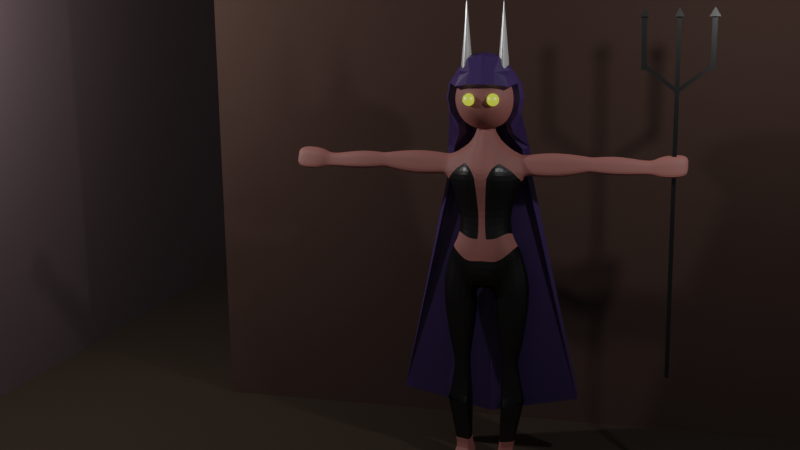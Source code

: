 # Source: npc_enemy_ranged.blend  (saved by Blender 2.80.74; exported with 4.5.12 LTS)
import bpy
from mathutils import Matrix  # noqa: F401  (used for matrix-valued properties, if any)

bpy.ops.wm.read_factory_settings(use_empty=True)
scene = bpy.context.scene
scene.name = 'Scene'

# ---- collections
col_main = bpy.data.collections.new('main'); scene.collection.children.link(col_main)
col_helpers = bpy.data.collections.new('helpers'); scene.collection.children.link(col_helpers)

# ---- materials (node trees are filled in below, after node groups)
mat_skin = bpy.data.materials.new('skin')
mat_skin.use_transparent_shadow = False
mat_latex_pants = bpy.data.materials.new('latex_pants')
mat_latex_pants.use_transparent_shadow = False
mat_material_002 = bpy.data.materials.new('Material.002')
mat_material_002.alpha_threshold = 0.0
mat_material_002.use_transparent_shadow = False
mat_material_002.line_color = (0.0, 0.0, 0.0, 1.0)
mat_evil_eyes = bpy.data.materials.new('evil_eyes')
mat_evil_eyes.use_transparent_shadow = False
mat_horns = bpy.data.materials.new('horns')
mat_horns.use_transparent_shadow = False
mat_material_005 = bpy.data.materials.new('Material.005')
mat_material_005.use_transparent_shadow = False
mat_material_006 = bpy.data.materials.new('Material.006')
mat_material_006.use_transparent_shadow = False
mat_material_007 = bpy.data.materials.new('Material.007')
mat_material_007.use_transparent_shadow = False

# ---- material node trees
mat_skin.use_nodes = True; mat_skin.node_tree.nodes.clear()
_N = mat_skin.node_tree.nodes; _L = mat_skin.node_tree.links
n0 = _N.new('ShaderNodeOutputMaterial'); n0.name = 'Material Output'; n0.location = (328, 271)
n1 = _N.new('ShaderNodeMixShader'); n1.name = 'Mix Shader'; n1.location = (108, 348)
n1.inputs[0].default_value = 0.125
n2 = _N.new('ShaderNodeBsdfAnisotropic'); n2.name = 'Glossy BSDF'; n2.location = (-89, 103)
n2.distribution = 'GGX'
n2.inputs[1].default_value = 0.7308
n3 = _N.new('ShaderNodeBsdfDiffuse'); n3.name = 'Diffuse BSDF'; n3.location = (-122, 271)
n3.inputs[0].default_value = (0.4261, 0.1483, 0.1238, 1.0)
n3.inputs[1].default_value = 0.5
_L.new(n3.outputs[0], n1.inputs[1])
_L.new(n1.outputs[0], n0.inputs[0])
_L.new(n2.outputs[0], n1.inputs[2])
n0.is_active_output = True
mat_latex_pants.use_nodes = True; mat_latex_pants.node_tree.nodes.clear()
_N = mat_latex_pants.node_tree.nodes; _L = mat_latex_pants.node_tree.links
n0 = _N.new('ShaderNodeOutputMaterial'); n0.name = 'Material Output'; n0.location = (550, 300)
n1 = _N.new('ShaderNodeMixShader'); n1.name = 'Mix Shader'; n1.location = (330, 289)
n1.inputs[0].default_value = 0.975
n2 = _N.new('ShaderNodeBsdfDiffuse'); n2.name = 'Diffuse BSDF'; n2.location = (51, 276)
n2.inputs[0].default_value = (0.0, 0.0, 0.0, 1.0)
n3 = _N.new('ShaderNodeBsdfAnisotropic'); n3.name = 'Glossy BSDF'; n3.location = (12, 98)
n3.distribution = 'GGX'
n3.inputs[0].default_value = (0.07466, 0.07466, 0.07466, 1.0)
n3.inputs[1].default_value = 0.4077
_L.new(n1.outputs[0], n0.inputs[0])
_L.new(n2.outputs[0], n1.inputs[1])
_L.new(n3.outputs[0], n1.inputs[2])
n0.is_active_output = True
mat_material_002.use_nodes = True; mat_material_002.node_tree.nodes.clear()
_N = mat_material_002.node_tree.nodes; _L = mat_material_002.node_tree.links
n0 = _N.new('ShaderNodeOutputMaterial'); n0.name = 'Material Output'; n0.location = (300, 300)
n1 = _N.new('ShaderNodeBsdfPrincipled'); n1.name = 'Principled BSDF'; n1.location = (10, 300)
n1.distribution = 'GGX'
n1.subsurface_method = 'BURLEY'
n1.inputs[0].default_value = (0.07061, 0.04054, 0.1574, 1.0)
n1.inputs[2].default_value = 0.4
n1.inputs[3].default_value = 1.45
n1.inputs[27].default_value = (0.0, 0.0, 0.0, 1.0)
n1.inputs[28].default_value = 1.0
_L.new(n1.outputs[0], n0.inputs[0])
n0.is_active_output = True
mat_evil_eyes.use_nodes = True; mat_evil_eyes.node_tree.nodes.clear()
_N = mat_evil_eyes.node_tree.nodes; _L = mat_evil_eyes.node_tree.links
n0 = _N.new('ShaderNodeMixShader'); n0.name = 'Mix Shader'; n0.location = (135, 296)
n0.inputs[0].default_value = 0.35
n1 = _N.new('ShaderNodeBsdfAnisotropic'); n1.name = 'Glossy BSDF'; n1.location = (-71, 155)
n1.distribution = 'GGX'
n1.inputs[1].default_value = 0.3538
n2 = _N.new('ShaderNodeBsdfDiffuse'); n2.name = 'Diffuse BSDF'; n2.location = (-110, 309)
n2.inputs[0].default_value = (0.1303, 0.8, 0.02335, 1.0)
n3 = _N.new('ShaderNodeOutputMaterial'); n3.name = 'Material Output'; n3.location = (575, 330)
n4 = _N.new('ShaderNodeMixShader'); n4.name = 'Mix Shader.001'; n4.location = (355, 299)
n4.inputs[0].default_value = 0.45
n5 = _N.new('ShaderNodeEmission'); n5.name = 'Emission'; n5.location = (186, 105)
n5.inputs[0].default_value = (1.0, 0.9951, 0.1061, 1.0)
_L.new(n1.outputs[0], n0.inputs[2])
_L.new(n2.outputs[0], n0.inputs[1])
_L.new(n0.outputs[0], n4.inputs[1])
_L.new(n4.outputs[0], n3.inputs[0])
_L.new(n5.outputs[0], n4.inputs[2])
n3.is_active_output = True
mat_horns.use_nodes = True; mat_horns.node_tree.nodes.clear()
_N = mat_horns.node_tree.nodes; _L = mat_horns.node_tree.links
n0 = _N.new('ShaderNodeOutputMaterial'); n0.name = 'Material Output'; n0.location = (300, 300)
n1 = _N.new('ShaderNodeMixShader'); n1.name = 'Mix Shader'; n1.location = (97, 188)
n1.inputs[0].default_value = 0.3083
n2 = _N.new('ShaderNodeBsdfDiffuse'); n2.name = 'Diffuse BSDF'; n2.location = (-112, 236)
n3 = _N.new('ShaderNodeBsdfAnisotropic'); n3.name = 'Glossy BSDF'; n3.location = (-109, 102)
n3.distribution = 'GGX'
n3.inputs[1].default_value = 0.1846
_L.new(n1.outputs[0], n0.inputs[0])
_L.new(n2.outputs[0], n1.inputs[1])
_L.new(n3.outputs[0], n1.inputs[2])
n0.is_active_output = True
mat_material_005.use_nodes = True; mat_material_005.node_tree.nodes.clear()
_N = mat_material_005.node_tree.nodes; _L = mat_material_005.node_tree.links
n0 = _N.new('ShaderNodeOutputMaterial'); n0.name = 'Material Output'; n0.location = (300, 300)
n1 = _N.new('ShaderNodeBsdfDiffuse'); n1.name = 'Diffuse BSDF'; n1.location = (10, 300)
n1.inputs[0].default_value = (0.06372, 0.04625, 0.03464, 1.0)
n1.inputs[1].default_value = 0.5
_L.new(n1.outputs[0], n0.inputs[0])
n0.is_active_output = True
mat_material_006.use_nodes = True; mat_material_006.node_tree.nodes.clear()
_N = mat_material_006.node_tree.nodes; _L = mat_material_006.node_tree.links
n0 = _N.new('ShaderNodeOutputMaterial'); n0.name = 'Material Output'; n0.location = (300, 300)
n1 = _N.new('ShaderNodeBsdfDiffuse'); n1.name = 'Diffuse BSDF'; n1.location = (10, 300)
n1.inputs[0].default_value = (0.09848, 0.06036, 0.04917, 1.0)
n1.inputs[1].default_value = 0.5
_L.new(n1.outputs[0], n0.inputs[0])
n0.is_active_output = True
mat_material_007.use_nodes = True; mat_material_007.node_tree.nodes.clear()
_N = mat_material_007.node_tree.nodes; _L = mat_material_007.node_tree.links
n0 = _N.new('ShaderNodeOutputMaterial'); n0.name = 'Material Output'; n0.location = (300, 300)
n1 = _N.new('ShaderNodeBsdfDiffuse'); n1.name = 'Diffuse BSDF'; n1.location = (10, 300)
n1.inputs[0].default_value = (0.1523, 0.1084, 0.1154, 1.0)
n1.inputs[1].default_value = 0.5
_L.new(n1.outputs[0], n0.inputs[0])
n0.is_active_output = True

# ---- world
world_world = bpy.data.worlds.new('World'); scene.world = world_world
world_world.use_nodes = True; world_world.node_tree.nodes.clear()
_N = world_world.node_tree.nodes; _L = world_world.node_tree.links
n0 = _N.new('ShaderNodeOutputWorld'); n0.name = 'World Output'; n0.location = (300, 300)
n1 = _N.new('ShaderNodeBackground'); n1.name = 'Background'; n1.location = (10, 300)
n1.inputs[0].default_value = (0.05088, 0.05088, 0.05088, 1.0)
_L.new(n1.outputs[0], n0.inputs[0])
n0.is_active_output = True
world_world.color = (0.05088, 0.05088, 0.05088)
world_world.use_sun_shadow = False
world_world.sun_shadow_jitter_overblur = 0.0

# ---- cameras
cam_camera = bpy.data.cameras.new('Camera')
cam_camera.clip_end = 100.0
cam_camera.ortho_scale = 7.314

# ---- lights
light_light = bpy.data.lights.new('Light', 'POINT')
light_light.transmission_factor = 0.0
light_light.energy = 100.0
light_light.shadow_soft_size = 0.1
light_light.shadow_maximum_resolution = 0.006
light_light.use_absolute_resolution = True
light_light_001 = bpy.data.lights.new('Light.001', 'POINT')
light_light_001.transmission_factor = 0.0
light_light_001.energy = 300.0
light_light_001.shadow_soft_size = 0.1
light_light_001.shadow_maximum_resolution = 0.006
light_light_001.use_absolute_resolution = True

# ---- meshes
me_cube = bpy.data.meshes.new('Cube')
me_cube.from_pydata([(0.319, 0.1422, 0.08483), (0.3516, 0.177, -0.8299), (0.3147, 0.001542, 0.08008), (0.3516, -0.0645, -0.8371), (0.3611, -0.04367, -0.1067), (0.3134, 0.1647, -0.7906), (0.2347, 0.09516, -0.4517), (0.3654, 0.09774, -0.1043), (0.0, 0.1812, -1.135), (0.0, -0.1006, 0.1868), (0.0, -0.1703, -1.2), (0.0, 0.1416, 0.232), (0.2347, -0.06587, -0.4279), (0.3134, -0.09041, -0.781), (4.011e-17, 0.2319, -0.02012), (1.689e-17, 0.1439, -0.4517), (-1.583e-18, 0.1918, -0.8619), (2.744e-17, -0.2604, -0.07716), (2.217e-17, -0.1368, -0.4279), (5.278e-19, -0.1796, -0.8523), (0.2743, 0.1294, -0.7236), (0.2172, -0.07795, -0.6213), (7.795e-18, 0.2036, -0.7202), (1.151e-17, -0.1579, -0.7034), (0.06886, -0.1344, -1.222), (0.1088, 0.1416, 0.232), (0.07998, 0.242, -1.231), (0.1088, -0.06787, 0.1868), (0.19, -0.1608, -0.8678), (0.1174, -0.1368, -0.4279), (0.1755, -0.2604, -0.07597), (0.19, 0.2651, -0.8773), (0.1174, 0.1439, -0.4517), (0.1755, 0.2319, -0.01893), (0.1241, -0.1579, -0.698), (0.1371, 0.2036, -0.7219), (-7.526e-18, -0.03189, 0.3621), (5.148e-18, 0.1367, 0.4251), (0.07245, 0.1367, 0.4215), (0.07245, -0.03189, 0.3621), (0.1438, -0.02467, -2.786), (0.272, 0.009316, -2.782), (0.2748, 0.1267, -2.78), (0.1466, 0.1381, -2.768), (0.07844, -0.1185, -1.299), (0.4254, -0.0554, -1.106), (0.4258, 0.1708, -1.1), (0.07844, 0.2235, -1.299), (0.0, 0.2312, -1.008), (0.1294, 0.2758, -1.046), (0.0, 0.074, -1.213), (0.0227, 0.2348, -1.174), (0.2951, 0.231, -1.04), (0.03656, 0.2738, -1.027), (0.02819, 0.2651, -0.8696), (0.03117, 0.2036, -0.721), (0.1482, -0.02784, -1.883), (0.3435, -0.0131, -1.815), (0.3459, 0.1363, -1.812), (0.154, 0.1406, -1.883), (0.1498, -0.01071, -2.067), (0.3105, -0.007378, -2.018), (0.3125, 0.1333, -2.015), (0.152, 0.1395, -2.058), (0.4062, -0.03848, -1.435), (0.4073, 0.158, -1.43), (0.09491, 0.2081, -1.52), (0.09253, -0.09351, -1.526), (0.1298, -0.0338, -2.379), (0.3709, 0.002909, -2.325), (0.3732, 0.1589, -2.322), (0.1328, 0.2168, -2.384), (0.3709, 0.002909, -2.325), (0.8873, -0.002955, 0.09516), (0.9179, -0.03274, -0.06734), (0.8901, 0.0897, 0.0993), (0.9207, 0.06041, -0.06528), (1.512, -0.01572, 0.04861), (1.523, -0.03895, -0.05143), (1.514, 0.05779, 0.05108), (1.559, 0.02546, -0.02989), (1.562, -0.04216, 0.1027), (1.585, -0.0886, -0.0973), (1.567, 0.1048, 0.1076), (1.615, 0.04337, -0.0625), (1.746, -0.05178, 0.1295), (1.772, -0.1051, -0.1002), (1.752, 0.117, 0.1352), (1.759, 0.02837, -0.02636), (1.834, -0.03615, 0.106), (1.851, -0.07212, -0.0489), (1.838, 0.07769, 0.1099), (1.799, 0.01699, -0.00059), (0.9679, -0.03576, -0.05155), (0.9799, -0.006987, 0.07737), (0.9716, 0.05916, -0.04987), (0.9841, 0.08741, 0.08055), (1.241, -0.07046, -0.08078), (1.246, 0.06294, -0.07847), (1.243, -0.02941, 0.1002), (1.248, 0.1033, 0.1046), (0.6562, 0.08653, -0.1223), (0.6519, -0.05355, -0.1254), (0.606, -0.008765, 0.119), (0.6102, 0.1306, 0.1253), (0.1108, -0.05492, -2.88), (0.2941, -0.006307, -2.874), (0.2321, 0.1522, -2.872), (0.1148, 0.1856, -2.853), (0.111, -0.04867, -2.973), (0.2943, -5.589e-05, -2.967), (0.2323, 0.1585, -2.964), (0.115, 0.1919, -2.946), (0.2237, -0.3002, -2.908), (0.407, -0.2516, -2.903), (0.2239, -0.2939, -3.001), (0.4072, -0.2453, -2.995), (1.038, -0.01442, 0.08726), (1.043, 0.09556, 0.09097), (1.026, -0.04804, -0.0629), (1.03, 0.06255, -0.06095), (0.3097, -0.01048, -1.908), (0.3119, 0.1349, -1.905), (0.1531, 0.1401, -1.964), (0.149, -0.01999, -1.967), (0.4074, -0.04391, -0.1031), (0.366, 0.139, 0.08533), (0.4116, 0.09525, -0.1008), (0.3618, 0.0005807, 0.08065), (0.1877, -0.01304, -2.785), (0.1905, 0.1342, -2.772), (0.1973, 0.2054, -1.231), (0.2197, 0.1391, -1.859), (0.207, 0.1374, -2.043), (0.2018, 0.1909, -1.489), (0.2151, 0.197, -2.363), (0.2123, -0.02123, -2.36), (0.1735, -0.03828, -2.878), (0.1549, 0.1742, -2.86), (0.1738, -0.03203, -2.971), (0.1552, 0.1804, -2.952), (0.2864, -0.2836, -2.906), (0.2867, -0.2773, -2.999), (0.2075, 0.1383, -1.943), (0.2565, 0.005206, -2.783), (0.3417, -0.00153, -2.332), (0.2719, -0.01219, -2.875), (0.2722, -0.005934, -2.968), (0.3848, -0.2575, -2.903), (0.385, -0.2512, -2.996), (0.2593, 0.1281, -2.779), (0.3838, 0.1771, -1.124), (0.3227, 0.1368, -1.821), (0.2931, 0.134, -2.02), (0.3696, 0.164, -1.441), (0.3442, 0.1659, -2.33), (0.2179, 0.1563, -2.869), (0.2182, 0.1625, -2.962), (0.2927, 0.1355, -1.912), (0.2375, 0.13, -2.777), (0.3247, 0.1861, -1.158), (0.29, 0.1375, -1.833), (0.2658, 0.1351, -2.027), (0.3164, 0.1726, -1.456), (0.3033, 0.1757, -2.34), (0.198, 0.162, -2.866), (0.1982, 0.1682, -2.959), (0.2657, 0.1364, -1.922), (0.2347, -0.0005766, -2.784), (0.3007, -0.007774, -2.341), (0.2407, -0.02046, -2.876), (0.241, -0.0142, -2.969), (0.3536, -0.2657, -2.904), (0.3539, -0.2595, -2.997), (0.214, 0.1321, -2.774), (0.261, 0.1958, -1.194), (0.2548, 0.1383, -1.846), (0.2364, 0.1362, -2.035), (0.2591, 0.1818, -1.473), (0.2592, 0.1864, -2.352), (0.1764, 0.1681, -2.863), (0.1767, 0.1743, -2.955), (0.2366, 0.1374, -1.933), (0.2112, -0.006808, -2.784), (0.2565, -0.0145, -2.351), (0.2071, -0.02937, -2.877), (0.2074, -0.02312, -2.97), (0.32, -0.2746, -2.905), (0.3203, -0.2684, -2.998), (0.2329, -0.3672, -3.011), (0.2572, -0.3733, -2.942), (0.2962, -0.3669, -2.94), (0.2975, -0.3607, -3.009), (0.3073, -0.3635, -2.945), (0.3052, -0.3585, -3.002), (0.3329, -0.3567, -2.945), (0.3355, -0.3504, -3.001), (0.3487, -0.3505, -2.943), (0.3668, -0.3458, -2.942), (0.3431, -0.3466, -2.998), (0.3729, -0.3387, -2.997), (0.379, -0.3409, -2.941), (0.4005, -0.3352, -2.941), (0.376, -0.3362, -2.997), (0.4039, -0.3288, -2.996), (0.4066, -0.3188, -2.941), (0.4189, -0.3155, -2.941), (0.4035, -0.3143, -2.993), (0.4224, -0.3093, -2.993), (0.05442, -0.07661, 0.1868), (0.01136, -0.1368, -0.4279), (0.04042, -0.2604, -0.07657), (0.05442, 0.1416, 0.232), (0.05869, 0.1439, -0.4517), (0.08775, 0.2319, -0.01952), (0.03622, -0.03189, 0.3621), (0.03622, 0.1367, 0.4233), (0.09498, -0.1702, -0.8601), (0.0147, -0.1579, -0.7007), (0.03443, -0.1524, -1.211), (0.3379, -0.02106, -0.0133), (2.006e-17, 0.1867, 0.1059), (0.3422, 0.12, -0.009735), (1.372e-17, -0.1805, 0.05484), (0.1422, -0.1641, 0.05543), (0.1422, 0.1867, 0.1065), (0.9026, -0.01784, 0.01391), (0.9054, 0.07506, 0.01701), (1.517, -0.02733, -0.001411), (1.536, 0.04163, 0.01059), (1.573, -0.06538, 0.002705), (1.591, 0.07409, 0.02257), (1.759, -0.07845, 0.01466), (1.755, 0.0727, 0.05442), (1.843, -0.05414, 0.02857), (1.819, 0.04734, 0.05463), (0.9778, 0.07328, 0.01534), (0.9739, -0.02137, 0.01291), (1.247, 0.08311, 0.01308), (1.242, -0.04994, 0.009695), (0.6332, 0.1086, 0.0015), (0.6289, -0.03116, -0.003166), (1.032, -0.03123, 0.01218), (1.037, 0.07906, 0.01501), (0.3846, -0.02166, -0.01124), (0.3888, 0.1171, -0.007734), (0.07109, 0.1867, 0.1062), (0.07109, -0.1685, 0.05514)], [(53, 54), (54, 55)], [(210, 211, 17, 18), (219, 217, 19, 10), (35, 32, 6, 20), (136, 68, 40, 129), (225, 25, 0, 222), (49, 31, 5, 1), (18, 23, 218, 210), (247, 209, 9, 223), (11, 9, 36, 37), (32, 33, 7, 6), (1, 5, 13, 3), (20, 6, 12, 21), (6, 7, 4, 12), (5, 20, 21, 13), (217, 218, 23, 19), (31, 35, 20, 5), (16, 22, 55, 35, 31, 54), (13, 21, 34, 28), (213, 214, 33, 32), (0, 25, 27, 2), (220, 2, 27, 224), (21, 12, 29, 34), (48, 16, 54, 31, 49, 53), (246, 212, 25, 225), (8, 51, 26, 24, 219, 10, 50), (22, 15, 213, 32, 35, 55), (3, 13, 28, 24), (12, 4, 30, 29), (216, 37, 36, 215), (212, 11, 37, 216), (209, 27, 39, 215), (27, 25, 38, 39), (40, 43, 108, 105), (70, 69, 41, 42), (155, 70, 42, 150), (68, 71, 43, 40), (24, 26, 47, 44), (26, 52, 1, 46, 151, 160, 175, 131, 47), (1, 3, 45, 46), (3, 24, 44, 45), (49, 26, 51, 53), (26, 49, 1, 52), (67, 66, 59, 56), (154, 65, 58, 152), (65, 64, 57, 58), (64, 67, 56, 57), (124, 123, 63, 60), (158, 122, 62, 153), (122, 121, 61, 62), (121, 124, 60, 61), (45, 44, 67, 64), (46, 45, 64, 65), (151, 46, 65, 154), (44, 47, 66, 67), (60, 63, 71, 68), (153, 62, 70, 155), (62, 61, 72, 70), (61, 60, 68, 72), (51, 8, 48, 53), (239, 97, 78, 228), (229, 79, 83, 231), (97, 98, 80, 78), (100, 99, 77, 79), (238, 100, 79, 229), (82, 84, 88, 86), (228, 78, 82, 230), (78, 80, 84, 82), (79, 77, 81, 83), (233, 87, 91, 235), (83, 81, 85, 87), (231, 83, 87, 233), (230, 82, 86, 232), (235, 91, 89, 234), (232, 86, 90, 234), (86, 88, 92, 90), (87, 85, 89, 91), (227, 75, 96, 236), (75, 73, 94, 96), (74, 76, 95, 93), (226, 74, 93, 237), (243, 118, 100, 238), (118, 117, 99, 100), (119, 120, 98, 97), (242, 119, 97, 239), (245, 126, 104, 240), (244, 125, 102, 241), (126, 128, 103, 104), (125, 127, 101, 102), (105, 108, 112, 109), (42, 41, 106, 107), (150, 42, 107, 156), (129, 40, 105, 137), (157, 111, 110, 147), (107, 106, 110, 111), (156, 107, 111, 157), (110, 106, 114, 116), (142, 141, 191, 192), (147, 110, 116, 149), (105, 109, 115, 113), (137, 105, 113, 141), (237, 93, 119, 242), (93, 95, 120, 119), (96, 94, 117, 118), (236, 96, 118, 243), (240, 104, 75, 227), (241, 102, 74, 226), (104, 103, 73, 75), (102, 101, 76, 74), (57, 56, 124, 121), (58, 57, 121, 122), (152, 58, 122, 158), (56, 59, 123, 124), (4, 7, 127, 125), (0, 2, 128, 126), (220, 4, 125, 244), (222, 0, 126, 245), (59, 132, 143, 123), (185, 137, 141, 187), (109, 139, 142, 115), (141, 142, 194, 193), (108, 138, 140, 112), (112, 140, 139, 109), (183, 129, 137, 185), (43, 130, 138, 108), (63, 133, 135, 71), (47, 131, 134, 66), (123, 143, 133, 63), (66, 134, 132, 59), (71, 135, 130, 43), (184, 136, 129, 183), (69, 145, 144, 41), (41, 144, 146, 106), (114, 148, 205, 206), (106, 146, 148, 114), (161, 152, 158, 167), (171, 147, 149, 173), (165, 156, 157, 166), (166, 157, 147, 171), (159, 150, 156, 165), (162, 153, 155, 164), (160, 151, 154, 163), (167, 158, 153, 162), (163, 154, 152, 161), (164, 155, 150, 159), (179, 164, 159, 174), (178, 163, 161, 176), (182, 167, 162, 177), (175, 160, 163, 178), (177, 162, 164, 179), (174, 159, 165, 180), (181, 166, 171, 186), (180, 165, 166, 181), (186, 171, 173, 188), (176, 161, 167, 182), (145, 169, 168, 144), (144, 168, 170, 146), (173, 149, 204, 203), (146, 170, 172, 148), (132, 176, 182, 143), (139, 186, 188, 142), (138, 180, 181, 140), (140, 181, 186, 139), (130, 174, 180, 138), (133, 177, 179, 135), (131, 175, 178, 134), (143, 182, 177, 133), (134, 178, 176, 132), (135, 179, 174, 130), (169, 184, 183, 168), (168, 183, 185, 170), (172, 187, 197, 198), (170, 185, 187, 172), (191, 190, 189, 192), (141, 113, 190, 191), (113, 115, 189, 190), (115, 142, 192, 189), (195, 193, 194, 196), (187, 141, 193, 195), (188, 187, 195, 196), (142, 188, 196, 194), (198, 197, 199, 200), (173, 172, 198, 200), (188, 173, 200, 199), (187, 188, 199, 197), (202, 201, 203, 204), (172, 173, 203, 201), (149, 148, 202, 204), (148, 172, 201, 202), (206, 205, 207, 208), (148, 149, 207, 205), (116, 114, 206, 208), (149, 116, 208, 207), (9, 209, 215, 36), (25, 212, 216, 38), (38, 216, 215, 39), (221, 11, 212, 246), (15, 14, 214, 213), (224, 27, 209, 247), (29, 30, 211, 210), (28, 34, 218, 217), (24, 28, 217, 219), (34, 29, 210, 218), (247, 211, 224), (14, 221, 246, 214), (7, 222, 245, 127), (2, 220, 244, 128), (103, 241, 226, 73), (101, 240, 227, 76), (95, 236, 243, 120), (94, 237, 242, 117), (128, 244, 241, 103), (127, 245, 240, 101), (117, 242, 239, 99), (120, 243, 238, 98), (73, 226, 237, 94), (76, 227, 236, 95), (85, 232, 234, 89), (92, 235, 234, 90), (81, 230, 232, 85), (84, 231, 233, 88), (88, 233, 235, 92), (77, 228, 230, 81), (98, 238, 229, 80), (80, 229, 231, 84), (99, 239, 228, 77), (214, 246, 225, 33), (30, 4, 224), (211, 247, 223, 17), (33, 225, 222, 7), (224, 211, 30), (4, 220, 224)])
me_cube.polygons.foreach_set('material_index', [0, 1, 1, 1, 0, 1, 0, 0, 0, 1, 1, 1, 1, 0, 0, 0, 0, 0, 1, 0, 0, 1, 1, 0, 1, 1, 1, 1, 0, 0, 0, 0, 0, 1, 1, 1, 1, 1, 1, 1, 1, 1, 1, 1, 1, 1, 1, 1, 1, 1, 1, 1, 1, 1, 1, 1, 1, 1, 1, 0, 0, 0, 0, 0, 0, 0, 0, 0, 0, 0, 0, 0, 0, 0, 0, 0, 0, 0, 0, 0, 0, 0, 0, 0, 0, 0, 0, 0, 0, 0, 0, 0, 0, 0, 0, 0, 0, 0, 0, 0, 0, 0, 0, 0, 0, 0, 0, 0, 1, 1, 1, 1, 0, 0, 0, 0, 1, 0, 0, 0, 0, 0, 0, 0, 1, 1, 1, 1, 1, 1, 1, 0, 0, 0, 1, 0, 0, 0, 0, 1, 1, 1, 1, 1, 1, 1, 1, 1, 1, 0, 0, 0, 0, 1, 1, 0, 0, 0, 1, 0, 0, 0, 0, 1, 1, 1, 1, 1, 1, 0, 0, 0, 0, 0, 0, 0, 0, 0, 0, 0, 0, 0, 0, 0, 0, 0, 0, 0, 0, 0, 0, 0, 0, 0, 0, 0, 1, 0, 1, 0, 1, 1, 0, 0, 0, 0, 0, 0, 0, 0, 0, 0, 0, 0, 0, 0, 0, 0, 0, 0, 0, 0, 0, 0, 0, 0, 1, 0, 0, 1, 0])
_uv = me_cube.uv_layers.new(name='UVMap')
_uv.uv.foreach_set('vector', [0.5, 0.3438, 0.5625, 0.3438, 0.5625, 0.375, 0.5, 0.375, 0.4062, 0.3438, 0.4375, 0.3438, 0.4375, 0.375, 0.4062, 0.375, 0.7192, 0.6875, 0.75, 0.6875, 0.75, 0.75, 0.7192, 0.75, 0.375, 0.2911, 0.375, 0.3125, 0.375, 0.3125, 0.375, 0.2911, 0.8438, 0.6875, 0.875, 0.6875, 0.875, 0.75, 0.8438, 0.75, 0.6562, 0.6875, 0.6875, 0.6875, 0.6875, 0.75, 0.6562, 0.7188, 0.5, 0.375, 0.4692, 0.375, 0.4692, 0.3438, 0.5, 0.3438, 0.5938, 0.3438, 0.625, 0.3438, 0.625, 0.375, 0.5938, 0.375, 0.0, 0.0, 0.0, 0.0, 0.0, 0.0, 0.0, 0.0, 0.75, 0.6875, 0.8125, 0.6875, 0.8125, 0.75, 0.75, 0.75, 0.1562, 0.5, 0.1875, 0.5, 0.1875, 0.75, 0.1562, 0.75, 0.2192, 0.5, 0.25, 0.5, 0.25, 0.75, 0.2192, 0.75, 0.25, 0.5, 0.3125, 0.5, 0.3125, 0.75, 0.25, 0.75, 0.1875, 0.5, 0.2192, 0.5, 0.2192, 0.75, 0.1875, 0.75, 0.4375, 0.3438, 0.4692, 0.3438, 0.4692, 0.375, 0.4375, 0.375, 0.6875, 0.6875, 0.7192, 0.6875, 0.7192, 0.75, 0.6875, 0.75, 0.6875, 0.625, 0.7192, 0.625, 0.7192, 0.6562, 0.7192, 0.6875, 0.6875, 0.6875, 0.6875, 0.6562, 0.4375, 0.25, 0.4692, 0.25, 0.4692, 0.3125, 0.4375, 0.3125, 0.75, 0.6562, 0.8125, 0.6562, 0.8125, 0.6875, 0.75, 0.6875, 0.375, 0.0, 0.4375, 0.0, 0.4375, 0.25, 0.375, 0.25, 0.5937, 0.25, 0.625, 0.25, 0.625, 0.3125, 0.5937, 0.3125, 0.4692, 0.25, 0.5, 0.25, 0.5, 0.3125, 0.4692, 0.3125, 0.6562, 0.625, 0.6875, 0.625, 0.6875, 0.6562, 0.6875, 0.6875, 0.6562, 0.6875, 0.6562, 0.6562, 0.8437, 0.6562, 0.875, 0.6562, 0.875, 0.6875, 0.8438, 0.6875, 0.5, 0.75, 0.5312, 0.75, 0.5625, 0.75, 0.5625, 1.0, 0.5312, 1.0, 0.5, 1.0, 0.5, 0.875, 0.7192, 0.625, 0.75, 0.625, 0.75, 0.6562, 0.75, 0.6875, 0.7192, 0.6875, 0.7192, 0.6562, 0.4062, 0.25, 0.4375, 0.25, 0.4375, 0.3125, 0.4062, 0.3125, 0.5, 0.25, 0.5625, 0.25, 0.5625, 0.3125, 0.5, 0.3125, 0.4688, 0.0, 0.5, 0.0, 0.5, 0.25, 0.4688, 0.25, 0.875, 0.6562, 0.875, 0.625, 0.875, 0.625, 0.875, 0.6562, 0.625, 0.3438, 0.625, 0.3125, 0.625, 0.3125, 0.625, 0.3438, 0.4375, 0.25, 0.4375, 0.0, 0.4375, 0.0, 0.4375, 0.25, 0.5625, 1.0, 0.5625, 0.75, 0.5625, 0.75, 0.5625, 1.0, 0.125, 0.5, 0.125, 0.75, 0.125, 0.75, 0.125, 0.5, 0.625, 0.7424, 0.625, 0.75, 0.625, 0.75, 0.625, 0.7424, 0.5625, 1.0, 0.5625, 0.75, 0.5625, 0.75, 0.5625, 1.0, 0.5625, 1.0, 0.5625, 0.75, 0.5625, 0.75, 0.5625, 1.0, 0.625, 0.6875, 0.625, 0.7188, 0.625, 0.75, 0.625, 0.75, 0.625, 0.7424, 0.625, 0.7318, 0.625, 0.7204, 0.625, 0.7089, 0.625, 0.6875, 0.125, 0.5, 0.125, 0.75, 0.125, 0.75, 0.125, 0.5, 0.375, 0.25, 0.375, 0.3125, 0.375, 0.3125, 0.375, 0.25, 0.6562, 0.6875, 0.5625, 0.75, 0.5312, 0.75, 0.6562, 0.6562, 0.625, 0.6875, 0.6562, 0.6875, 0.6562, 0.7188, 0.625, 0.7188, 0.5625, 1.0, 0.5625, 0.75, 0.5625, 0.75, 0.5625, 1.0, 0.625, 0.7424, 0.625, 0.75, 0.625, 0.75, 0.625, 0.7424, 0.125, 0.5, 0.125, 0.75, 0.125, 0.75, 0.125, 0.5, 0.375, 0.25, 0.375, 0.3125, 0.375, 0.3125, 0.375, 0.25, 0.5625, 1.0, 0.5625, 0.75, 0.5625, 0.75, 0.5625, 1.0, 0.625, 0.7424, 0.625, 0.75, 0.625, 0.75, 0.625, 0.7424, 0.125, 0.5, 0.125, 0.75, 0.125, 0.75, 0.125, 0.5, 0.375, 0.25, 0.375, 0.3125, 0.375, 0.3125, 0.375, 0.25, 0.375, 0.25, 0.375, 0.3125, 0.375, 0.3125, 0.375, 0.25, 0.125, 0.5, 0.125, 0.75, 0.125, 0.75, 0.125, 0.5, 0.625, 0.7424, 0.625, 0.75, 0.625, 0.75, 0.625, 0.7424, 0.5625, 1.0, 0.5625, 0.75, 0.5625, 0.75, 0.5625, 1.0, 0.5625, 1.0, 0.5625, 0.75, 0.5625, 0.75, 0.5625, 1.0, 0.625, 0.7424, 0.625, 0.75, 0.625, 0.75, 0.625, 0.7424, 0.125, 0.5, 0.125, 0.75, 0.125, 0.75, 0.125, 0.5, 0.375, 0.25, 0.375, 0.3125, 0.375, 0.3125, 0.375, 0.25, 0.5312, 0.75, 0.5, 0.75, 0.6562, 0.625, 0.6562, 0.6562, 0.5938, 0.25, 0.5625, 0.25, 0.5625, 0.25, 0.5938, 0.25, 0.8437, 0.75, 0.875, 0.75, 0.875, 0.75, 0.8438, 0.75, 0.3125, 0.75, 0.3125, 0.5, 0.3125, 0.5, 0.3125, 0.75, 0.375, 0.0, 0.375, 0.25, 0.375, 0.25, 0.375, 0.0, 0.8438, 0.75, 0.875, 0.75, 0.875, 0.75, 0.8437, 0.75, 0.3125, 0.75, 0.3125, 0.5, 0.3125, 0.5, 0.3125, 0.75, 0.5938, 0.25, 0.5625, 0.25, 0.5625, 0.25, 0.5938, 0.25, 0.3125, 0.75, 0.3125, 0.5, 0.3125, 0.5, 0.3125, 0.75, 0.375, 0.0, 0.375, 0.25, 0.375, 0.25, 0.375, 0.0, 0.8438, 0.75, 0.875, 0.75, 0.875, 0.75, 0.8438, 0.75, 0.375, 0.0, 0.375, 0.25, 0.375, 0.25, 0.375, 0.0, 0.8438, 0.75, 0.875, 0.75, 0.875, 0.75, 0.8438, 0.75, 0.5938, 0.25, 0.5625, 0.25, 0.5625, 0.25, 0.5938, 0.25, 0.3438, 0.5, 0.375, 0.5, 0.375, 0.75, 0.3438, 0.75, 0.5938, 0.25, 0.5625, 0.25, 0.5625, 0.25, 0.5938, 0.25, 0.3125, 0.75, 0.3125, 0.5, 0.3125, 0.5, 0.3125, 0.75, 0.375, 0.0, 0.375, 0.25, 0.375, 0.25, 0.375, 0.0, 0.8438, 0.75, 0.875, 0.75, 0.875, 0.75, 0.8438, 0.75, 0.375, 0.0, 0.375, 0.25, 0.375, 0.25, 0.375, 0.0, 0.3125, 0.75, 0.3125, 0.5, 0.3125, 0.5, 0.3125, 0.75, 0.5938, 0.25, 0.5625, 0.25, 0.5625, 0.25, 0.5937, 0.25, 0.8438, 0.75, 0.875, 0.75, 0.875, 0.75, 0.8438, 0.75, 0.375, 0.0, 0.375, 0.25, 0.375, 0.25, 0.375, 0.0, 0.3125, 0.75, 0.3125, 0.5, 0.3125, 0.5, 0.3125, 0.75, 0.5938, 0.25, 0.5625, 0.25, 0.5625, 0.25, 0.5938, 0.25, 0.8438, 0.75, 0.875, 0.75, 0.875, 0.75, 0.8438, 0.75, 0.5938, 0.25, 0.5625, 0.25, 0.5625, 0.25, 0.5938, 0.25, 0.375, 0.0, 0.375, 0.25, 0.375, 0.25, 0.375, 0.0, 0.3125, 0.75, 0.3125, 0.5, 0.3125, 0.5, 0.3125, 0.75, 0.5625, 1.0, 0.5625, 0.75, 0.5625, 0.75, 0.5625, 1.0, 0.125, 0.5, 0.125, 0.75, 0.125, 0.75, 0.125, 0.5, 0.625, 0.7424, 0.625, 0.75, 0.625, 0.75, 0.625, 0.7424, 0.375, 0.2911, 0.375, 0.3125, 0.375, 0.3125, 0.375, 0.2911, 0.6174, 0.75, 0.625, 0.75, 0.625, 1.0, 0.6174, 1.0, 0.125, 0.5, 0.125, 0.75, 0.125, 0.75, 0.125, 0.5, 0.625, 0.7424, 0.625, 0.75, 0.625, 0.75, 0.625, 0.7424, 0.125, 0.75, 0.125, 0.75, 0.125, 0.75, 0.125, 0.75, 0.375, 0.2911, 0.375, 0.2911, 0.375, 0.2911, 0.375, 0.2911, 0.6174, 1.0, 0.625, 1.0, 0.625, 1.0, 0.6174, 1.0, 0.5625, 1.0, 0.5625, 1.0, 0.5625, 1.0, 0.5625, 1.0, 0.375, 0.2911, 0.375, 0.3125, 0.375, 0.3125, 0.375, 0.2911, 0.5937, 0.25, 0.5625, 0.25, 0.5625, 0.25, 0.5938, 0.25, 0.3125, 0.75, 0.3125, 0.5, 0.3125, 0.5, 0.3125, 0.75, 0.375, 0.0, 0.375, 0.25, 0.375, 0.25, 0.375, 0.0, 0.8438, 0.75, 0.875, 0.75, 0.875, 0.75, 0.8438, 0.75, 0.8438, 0.75, 0.875, 0.75, 0.875, 0.75, 0.8438, 0.75, 0.5938, 0.25, 0.5625, 0.25, 0.5625, 0.25, 0.5938, 0.25, 0.375, 0.0, 0.375, 0.25, 0.375, 0.25, 0.375, 0.0, 0.3125, 0.75, 0.3125, 0.5, 0.3125, 0.5, 0.3125, 0.75, 0.375, 0.25, 0.375, 0.3125, 0.375, 0.3125, 0.375, 0.25, 0.125, 0.5, 0.125, 0.75, 0.125, 0.75, 0.125, 0.5, 0.625, 0.7424, 0.625, 0.75, 0.625, 0.75, 0.625, 0.7424, 0.5625, 1.0, 0.5625, 0.75, 0.5625, 0.75, 0.5625, 1.0, 0.3125, 0.75, 0.3125, 0.5, 0.3125, 0.5, 0.3125, 0.75, 0.375, 0.0, 0.375, 0.25, 0.375, 0.25, 0.375, 0.0, 0.5937, 0.25, 0.5625, 0.25, 0.5625, 0.25, 0.5938, 0.25, 0.8438, 0.75, 0.875, 0.75, 0.875, 0.75, 0.8438, 0.75, 0.625, 0.6875, 0.625, 0.7089, 0.625, 0.7089, 0.625, 0.6875, 0.375, 0.2796, 0.375, 0.2911, 0.375, 0.2911, 0.375, 0.2796, 0.5625, 1.0, 0.5839, 1.0, 0.5839, 1.0, 0.5625, 1.0, 0.375, 0.2911, 0.375, 0.2911, 0.375, 0.2911, 0.375, 0.2911, 0.625, 0.6875, 0.625, 0.7089, 0.625, 0.7089, 0.625, 0.6875, 0.5625, 0.75, 0.5839, 0.75, 0.5839, 1.0, 0.5625, 1.0, 0.375, 0.2796, 0.375, 0.2911, 0.375, 0.2911, 0.375, 0.2796, 0.625, 0.6875, 0.625, 0.7089, 0.625, 0.7089, 0.625, 0.6875, 0.625, 0.6875, 0.625, 0.7089, 0.625, 0.7089, 0.625, 0.6875, 0.625, 0.6875, 0.625, 0.7089, 0.625, 0.7089, 0.625, 0.6875, 0.625, 0.6875, 0.625, 0.7089, 0.625, 0.7089, 0.625, 0.6875, 0.625, 0.6875, 0.625, 0.7089, 0.625, 0.7089, 0.625, 0.6875, 0.625, 0.6875, 0.625, 0.7089, 0.625, 0.7089, 0.625, 0.6875, 0.375, 0.2796, 0.375, 0.2911, 0.375, 0.2911, 0.375, 0.2796, 0.375, 0.25, 0.375, 0.2576, 0.375, 0.2576, 0.375, 0.25, 0.375, 0.25, 0.375, 0.2576, 0.375, 0.2576, 0.375, 0.25, 0.375, 0.25, 0.375, 0.2576, 0.375, 0.2576, 0.375, 0.25, 0.375, 0.25, 0.375, 0.2576, 0.375, 0.2576, 0.375, 0.25, 0.625, 0.7318, 0.625, 0.7424, 0.625, 0.7424, 0.625, 0.7318, 0.6068, 1.0, 0.6174, 1.0, 0.6174, 1.0, 0.6068, 1.0, 0.625, 0.7318, 0.625, 0.7424, 0.625, 0.7424, 0.625, 0.7318, 0.6068, 0.75, 0.6174, 0.75, 0.6174, 1.0, 0.6068, 1.0, 0.625, 0.7318, 0.625, 0.7424, 0.625, 0.7424, 0.625, 0.7318, 0.625, 0.7318, 0.625, 0.7424, 0.625, 0.7424, 0.625, 0.7318, 0.625, 0.7318, 0.625, 0.7424, 0.625, 0.7424, 0.625, 0.7318, 0.625, 0.7318, 0.625, 0.7424, 0.625, 0.7424, 0.625, 0.7318, 0.625, 0.7318, 0.625, 0.7424, 0.625, 0.7424, 0.625, 0.7318, 0.625, 0.7318, 0.625, 0.7424, 0.625, 0.7424, 0.625, 0.7318, 0.625, 0.7204, 0.625, 0.7318, 0.625, 0.7318, 0.625, 0.7204, 0.625, 0.7204, 0.625, 0.7318, 0.625, 0.7318, 0.625, 0.7204, 0.625, 0.7204, 0.625, 0.7318, 0.625, 0.7318, 0.625, 0.7204, 0.625, 0.7204, 0.625, 0.7318, 0.625, 0.7318, 0.625, 0.7204, 0.625, 0.7204, 0.625, 0.7318, 0.625, 0.7318, 0.625, 0.7204, 0.625, 0.7204, 0.625, 0.7318, 0.625, 0.7318, 0.625, 0.7204, 0.5954, 0.75, 0.6068, 0.75, 0.6068, 1.0, 0.5954, 1.0, 0.625, 0.7204, 0.625, 0.7318, 0.625, 0.7318, 0.625, 0.7204, 0.5954, 1.0, 0.6068, 1.0, 0.6068, 1.0, 0.5954, 1.0, 0.625, 0.7204, 0.625, 0.7318, 0.625, 0.7318, 0.625, 0.7204, 0.375, 0.2576, 0.375, 0.2682, 0.375, 0.2682, 0.375, 0.2576, 0.375, 0.2576, 0.375, 0.2682, 0.375, 0.2682, 0.375, 0.2576, 0.6068, 1.0, 0.6174, 1.0, 0.6174, 1.0, 0.6068, 1.0, 0.375, 0.2576, 0.375, 0.2682, 0.375, 0.2682, 0.375, 0.2576, 0.625, 0.7089, 0.625, 0.7204, 0.625, 0.7204, 0.625, 0.7089, 0.5839, 1.0, 0.5954, 1.0, 0.5954, 1.0, 0.5839, 1.0, 0.625, 0.7089, 0.625, 0.7204, 0.625, 0.7204, 0.625, 0.7089, 0.5839, 0.75, 0.5954, 0.75, 0.5954, 1.0, 0.5839, 1.0, 0.625, 0.7089, 0.625, 0.7204, 0.625, 0.7204, 0.625, 0.7089, 0.625, 0.7089, 0.625, 0.7204, 0.625, 0.7204, 0.625, 0.7089, 0.625, 0.7089, 0.625, 0.7204, 0.625, 0.7204, 0.625, 0.7089, 0.625, 0.7089, 0.625, 0.7204, 0.625, 0.7204, 0.625, 0.7089, 0.625, 0.7089, 0.625, 0.7204, 0.625, 0.7204, 0.625, 0.7089, 0.625, 0.7089, 0.625, 0.7204, 0.625, 0.7204, 0.625, 0.7089, 0.375, 0.2682, 0.375, 0.2796, 0.375, 0.2796, 0.375, 0.2682, 0.375, 0.2682, 0.375, 0.2796, 0.375, 0.2796, 0.375, 0.2682, 0.375, 0.2682, 0.375, 0.2796, 0.375, 0.2796, 0.375, 0.2682, 0.375, 0.2682, 0.375, 0.2796, 0.375, 0.2796, 0.375, 0.2682, 0.375, 0.2911, 0.375, 0.3125, 0.375, 0.3125, 0.375, 0.2911, 0.375, 0.2911, 0.375, 0.3125, 0.375, 0.3125, 0.375, 0.2911, 0.5625, 1.0, 0.5625, 1.0, 0.5625, 1.0, 0.5625, 1.0, 0.5625, 1.0, 0.5839, 1.0, 0.5839, 1.0, 0.5625, 1.0, 0.375, 0.2796, 0.375, 0.2911, 0.375, 0.2911, 0.375, 0.2796, 0.375, 0.2796, 0.375, 0.2911, 0.375, 0.2911, 0.375, 0.2796, 0.375, 0.2796, 0.375, 0.2796, 0.375, 0.2796, 0.375, 0.2796, 0.5839, 1.0, 0.5954, 1.0, 0.5954, 1.0, 0.5839, 1.0, 0.375, 0.2682, 0.375, 0.2796, 0.375, 0.2796, 0.375, 0.2682, 0.375, 0.2682, 0.375, 0.2682, 0.375, 0.2682, 0.375, 0.2682, 0.5954, 1.0, 0.6068, 1.0, 0.6068, 1.0, 0.5954, 1.0, 0.375, 0.2796, 0.375, 0.2796, 0.375, 0.2796, 0.375, 0.2796, 0.375, 0.2576, 0.375, 0.2682, 0.375, 0.2682, 0.375, 0.2576, 0.375, 0.2682, 0.375, 0.2682, 0.375, 0.2682, 0.375, 0.2682, 0.375, 0.2576, 0.375, 0.2576, 0.375, 0.2576, 0.375, 0.2576, 0.375, 0.2576, 0.375, 0.2682, 0.375, 0.2682, 0.375, 0.2576, 0.375, 0.25, 0.375, 0.2576, 0.375, 0.2576, 0.375, 0.25, 0.375, 0.2576, 0.375, 0.2576, 0.375, 0.2576, 0.375, 0.2576, 0.125, 0.75, 0.125, 0.75, 0.125, 0.75, 0.125, 0.75, 0.6174, 1.0, 0.625, 1.0, 0.625, 1.0, 0.6174, 1.0, 0.625, 0.375, 0.625, 0.3438, 0.625, 0.3438, 0.625, 0.375, 0.875, 0.6875, 0.875, 0.6562, 0.875, 0.6562, 0.875, 0.6875, 0.4375, 0.0, 0.4688, 0.0, 0.4688, 0.25, 0.4375, 0.25, 0.8438, 0.625, 0.875, 0.625, 0.875, 0.6562, 0.8437, 0.6562, 0.75, 0.625, 0.8125, 0.625, 0.8125, 0.6562, 0.75, 0.6562, 0.5937, 0.3125, 0.625, 0.3125, 0.625, 0.3438, 0.5938, 0.3438, 0.5, 0.3125, 0.5625, 0.3125, 0.5625, 0.3438, 0.5, 0.3438, 0.4375, 0.3125, 0.4692, 0.3125, 0.4692, 0.3438, 0.4375, 0.3438, 0.4062, 0.3125, 0.4375, 0.3125, 0.4375, 0.3438, 0.4062, 0.3438, 0.4692, 0.3125, 0.5, 0.3125, 0.5, 0.3438, 0.4692, 0.3438, 0.5938, 0.3438, 0.5625, 0.3438, 0.5937, 0.3125, 0.8125, 0.625, 0.8438, 0.625, 0.8437, 0.6562, 0.8125, 0.6562, 0.8125, 0.75, 0.8438, 0.75, 0.8438, 0.75, 0.8125, 0.75, 0.625, 0.25, 0.5937, 0.25, 0.5938, 0.25, 0.625, 0.25, 0.625, 0.25, 0.5938, 0.25, 0.5938, 0.25, 0.625, 0.25, 0.8125, 0.75, 0.8438, 0.75, 0.8438, 0.75, 0.8125, 0.75, 0.8125, 0.75, 0.8438, 0.75, 0.8438, 0.75, 0.8125, 0.75, 0.625, 0.25, 0.5937, 0.25, 0.5938, 0.25, 0.625, 0.25, 0.625, 0.25, 0.5938, 0.25, 0.5938, 0.25, 0.625, 0.25, 0.8125, 0.75, 0.8438, 0.75, 0.8438, 0.75, 0.8125, 0.75, 0.625, 0.25, 0.5938, 0.25, 0.5938, 0.25, 0.625, 0.25, 0.8125, 0.75, 0.8438, 0.75, 0.8438, 0.75, 0.8125, 0.75, 0.625, 0.25, 0.5938, 0.25, 0.5937, 0.25, 0.625, 0.25, 0.8125, 0.75, 0.8438, 0.75, 0.8438, 0.75, 0.8125, 0.75, 0.625, 0.25, 0.5938, 0.25, 0.5938, 0.25, 0.625, 0.25, 0.3125, 0.5, 0.3438, 0.5, 0.3438, 0.75, 0.3125, 0.75, 0.625, 0.25, 0.5938, 0.25, 0.5938, 0.25, 0.625, 0.25, 0.8125, 0.75, 0.8438, 0.75, 0.8438, 0.75, 0.8125, 0.75, 0.8125, 0.75, 0.8438, 0.75, 0.8438, 0.75, 0.8125, 0.75, 0.625, 0.25, 0.5938, 0.25, 0.5938, 0.25, 0.625, 0.25, 0.8125, 0.75, 0.8438, 0.75, 0.8437, 0.75, 0.8125, 0.75, 0.8125, 0.75, 0.8437, 0.75, 0.8438, 0.75, 0.8125, 0.75, 0.625, 0.25, 0.5938, 0.25, 0.5938, 0.25, 0.625, 0.25, 0.8125, 0.6562, 0.8437, 0.6562, 0.8438, 0.6875, 0.8125, 0.6875, 0.5625, 0.3125, 0.5625, 0.25, 0.5937, 0.3125, 0.5625, 0.3438, 0.5938, 0.3438, 0.5938, 0.375, 0.5625, 0.375, 0.8125, 0.6875, 0.8438, 0.6875, 0.8438, 0.75, 0.8125, 0.75, 0.5937, 0.3125, 0.5625, 0.3438, 0.5625, 0.3125, 0.5625, 0.25, 0.5937, 0.25, 0.5937, 0.3125])
me_cube.materials.append(mat_skin)
me_cube.materials.append(mat_latex_pants)
me_cube.use_remesh_preserve_volume = False
me_cube.use_remesh_preserve_attributes = False
me_cube.use_mirror_vertex_groups = False
me_cube.update()
me_cube_001 = bpy.data.meshes.new('Cube.001')
me_cube_001.from_pydata([(0.171, -0.1115, 0.339), (0.171, -0.1115, 0.681), (0.171, 0.171, 0.3353), (0.171, 0.171, 0.6773), (3.329e-09, 0.2094, 0.2969), (3.329e-09, 0.2094, 0.7157), (0.2094, 0.2094, 0.5063), (0.2094, -4.678e-11, 0.2969), (0.2094, -4.678e-11, 0.7157), (0.2094, -0.1499, 0.51), (3.329e-09, -0.1499, 0.3006), (3.329e-09, -0.1499, 0.7194), (3.329e-09, -4.678e-11, 0.8024), (3.329e-09, -4.678e-11, 0.2101), (3.329e-09, -0.2366, 0.51), (0.2961, -4.678e-11, 0.5063), (3.329e-09, 0.2961, 0.5063), (0.08971, 0.1996, 0.7058), (0.1996, 0.1996, 0.4166), (0.1996, 0.08971, 0.3067), (0.1996, -0.03019, 0.7096), (0.1996, -0.1401, 0.4203), (0.08971, -0.1401, 0.3104), (0.08971, 0.1996, 0.3067), (0.1996, 0.1996, 0.596), (0.1996, -0.03019, 0.3104), (0.1996, 0.08971, 0.7058), (0.1996, -0.1401, 0.5997), (0.08971, -0.1401, 0.7096), (3.329e-09, -0.05381, 0.7836), (3.329e-09, 0.1133, 0.7799), (0.1133, -1.925e-10, 0.7799), (3.329e-09, -0.05381, 0.2364), (3.329e-09, 0.1133, 0.2327), (0.1133, -4.678e-11, 0.2327), (0.1133, -0.2141, 0.51), (3.257e-09, -0.2141, 0.3967), (3.257e-09, -0.2141, 0.6233), (0.2736, -0.05381, 0.51), (0.2736, 0.1133, 0.5063), (0.2736, -4.062e-10, 0.3929), (0.2736, -5.519e-10, 0.6196), (0.1133, 0.2736, 0.5063), (3.113e-09, 0.2736, 0.3929), (3.113e-09, 0.2736, 0.6196), (0.107, 0.2538, 0.3974), (0.2538, 0.107, 0.6152), (0.2538, 0.107, 0.3974), (0.2538, -0.04751, 0.4011), (0.107, -0.1942, 0.6189), (0.107, -0.1942, 0.4011), (0.1089, 0.107, 0.2525), (0.1089, 0.107, 0.76), (0.1089, -0.04751, 0.7637), (0.1089, -0.04751, 0.2562), (0.2538, -0.04751, 0.6189), (0.107, 0.2538, 0.6152)], [], [(56, 17, 3, 24), (55, 20, 1, 27), (54, 25, 0, 22), (53, 29, 11, 28), (52, 30, 12, 31), (51, 19, 7, 34), (50, 35, 14, 36), (49, 28, 11, 37), (48, 38, 9, 21), (47, 39, 15, 40), (46, 26, 8, 41), (45, 42, 6, 18), (23, 45, 18, 2), (4, 43, 45, 23), (43, 16, 42, 45), (39, 46, 41, 15), (6, 24, 46, 39), (24, 3, 26, 46), (19, 47, 40, 7), (2, 18, 47, 19), (18, 6, 39, 47), (25, 48, 21, 0), (7, 40, 48, 25), (40, 15, 38, 48), (35, 49, 37, 14), (9, 27, 49, 35), (27, 1, 28, 49), (22, 50, 36, 10), (0, 21, 50, 22), (21, 9, 35, 50), (33, 51, 34, 13), (4, 23, 51, 33), (23, 2, 19, 51), (26, 52, 31, 8), (3, 17, 52, 26), (17, 5, 30, 52), (20, 53, 28, 1), (8, 31, 53, 20), (31, 12, 29, 53), (32, 54, 22, 10), (13, 34, 54, 32), (34, 7, 25, 54), (38, 55, 27, 9), (15, 41, 55, 38), (41, 8, 20, 55), (42, 56, 24, 6), (16, 44, 56, 42), (44, 5, 17, 56)])
_uv = me_cube_001.uv_layers.new(name='UVMap')
_uv.uv.foreach_set('vector', [0.5625, 0.4375, 0.625, 0.4375, 0.625, 0.5, 0.5625, 0.5, 0.5625, 0.6875, 0.625, 0.6875, 0.625, 0.75, 0.5625, 0.75, 0.3125, 0.6875, 0.375, 0.6875, 0.375, 0.75, 0.3125, 0.75, 0.6875, 0.6875, 0.75, 0.6875, 0.75, 0.75, 0.6875, 0.75, 0.6875, 0.5625, 0.75, 0.5625, 0.75, 0.625, 0.6875, 0.625, 0.3125, 0.5625, 0.375, 0.5625, 0.375, 0.625, 0.3125, 0.625, 0.4375, 0.8125, 0.5, 0.8125, 0.5, 0.875, 0.4375, 0.875, 0.5625, 0.8125, 0.625, 0.8125, 0.625, 0.875, 0.5625, 0.875, 0.4375, 0.6875, 0.5, 0.6875, 0.5, 0.75, 0.4375, 0.75, 0.4375, 0.5625, 0.5, 0.5625, 0.5, 0.625, 0.4375, 0.625, 0.5625, 0.5625, 0.625, 0.5625, 0.625, 0.625, 0.5625, 0.625, 0.4375, 0.4375, 0.5, 0.4375, 0.5, 0.5, 0.4375, 0.5, 0.375, 0.4375, 0.4375, 0.4375, 0.4375, 0.5, 0.375, 0.5, 0.375, 0.375, 0.4375, 0.375, 0.4375, 0.4375, 0.375, 0.4375, 0.4375, 0.375, 0.5, 0.375, 0.5, 0.4375, 0.4375, 0.4375, 0.5, 0.5625, 0.5625, 0.5625, 0.5625, 0.625, 0.5, 0.625, 0.5, 0.5, 0.5625, 0.5, 0.5625, 0.5625, 0.5, 0.5625, 0.5625, 0.5, 0.625, 0.5, 0.625, 0.5625, 0.5625, 0.5625, 0.375, 0.5625, 0.4375, 0.5625, 0.4375, 0.625, 0.375, 0.625, 0.375, 0.5, 0.4375, 0.5, 0.4375, 0.5625, 0.375, 0.5625, 0.4375, 0.5, 0.5, 0.5, 0.5, 0.5625, 0.4375, 0.5625, 0.375, 0.6875, 0.4375, 0.6875, 0.4375, 0.75, 0.375, 0.75, 0.375, 0.625, 0.4375, 0.625, 0.4375, 0.6875, 0.375, 0.6875, 0.4375, 0.625, 0.5, 0.625, 0.5, 0.6875, 0.4375, 0.6875, 0.5, 0.8125, 0.5625, 0.8125, 0.5625, 0.875, 0.5, 0.875, 0.5, 0.75, 0.5625, 0.75, 0.5625, 0.8125, 0.5, 0.8125, 0.5625, 0.75, 0.625, 0.75, 0.625, 0.8125, 0.5625, 0.8125, 0.375, 0.8125, 0.4375, 0.8125, 0.4375, 0.875, 0.375, 0.875, 0.375, 0.75, 0.4375, 0.75, 0.4375, 0.8125, 0.375, 0.8125, 0.4375, 0.75, 0.5, 0.75, 0.5, 0.8125, 0.4375, 0.8125, 0.25, 0.5625, 0.3125, 0.5625, 0.3125, 0.625, 0.25, 0.625, 0.25, 0.5, 0.3125, 0.5, 0.3125, 0.5625, 0.25, 0.5625, 0.3125, 0.5, 0.375, 0.5, 0.375, 0.5625, 0.3125, 0.5625, 0.625, 0.5625, 0.6875, 0.5625, 0.6875, 0.625, 0.625, 0.625, 0.625, 0.5, 0.6875, 0.5, 0.6875, 0.5625, 0.625, 0.5625, 0.6875, 0.5, 0.75, 0.5, 0.75, 0.5625, 0.6875, 0.5625, 0.625, 0.6875, 0.6875, 0.6875, 0.6875, 0.75, 0.625, 0.75, 0.625, 0.625, 0.6875, 0.625, 0.6875, 0.6875, 0.625, 0.6875, 0.6875, 0.625, 0.75, 0.625, 0.75, 0.6875, 0.6875, 0.6875, 0.25, 0.6875, 0.3125, 0.6875, 0.3125, 0.75, 0.25, 0.75, 0.25, 0.625, 0.3125, 0.625, 0.3125, 0.6875, 0.25, 0.6875, 0.3125, 0.625, 0.375, 0.625, 0.375, 0.6875, 0.3125, 0.6875, 0.5, 0.6875, 0.5625, 0.6875, 0.5625, 0.75, 0.5, 0.75, 0.5, 0.625, 0.5625, 0.625, 0.5625, 0.6875, 0.5, 0.6875, 0.5625, 0.625, 0.625, 0.625, 0.625, 0.6875, 0.5625, 0.6875, 0.5, 0.4375, 0.5625, 0.4375, 0.5625, 0.5, 0.5, 0.5, 0.5, 0.375, 0.5625, 0.375, 0.5625, 0.4375, 0.5, 0.4375, 0.5625, 0.375, 0.625, 0.375, 0.625, 0.4375, 0.5625, 0.4375])
me_cube_001.materials.append(mat_skin)
me_cube_001.use_remesh_preserve_volume = False
me_cube_001.use_remesh_preserve_attributes = False
me_cube_001.use_mirror_vertex_groups = False
me_cube_001.update()
me_cube_003 = bpy.data.meshes.new('Cube.003')
me_cube_003.from_pydata([(0.171, -0.1115, 0.681), (0.3195, 0.1973, -0.04728), (0.171, 0.171, 0.6773), (3.329e-09, 0.3077, -2.065), (-0.007168, 0.2319, 0.7492), (0.2094, 0.2094, 0.5063), (0.2094, 0.05171, 0.2284), (0.2094, -4.678e-11, 0.7157), (3.329e-09, -0.1499, 0.7194), (-0.007168, -0.00559, 0.8476), (0.2961, -4.678e-11, 0.5063), (-0.007168, 0.3303, 0.5117), (0.09457, 0.2208, 0.7381), (0.1996, 0.1996, 0.4166), (0.3179, 0.1434, 0.1189), (0.1996, -0.03019, 0.7096), (0.7091, 0.2681, -1.895), (0.1996, 0.1996, 0.596), (0.1996, -0.03019, 0.3104), (0.1996, 0.08971, 0.7058), (0.1996, -0.1401, 0.5997), (0.08971, -0.1401, 0.7096), (-0.007168, -0.06662, 0.8262), (-0.007168, 0.1229, 0.822), (0.1214, -0.00559, 0.822), (3.257e-09, -0.2141, 0.6233), (0.2736, -0.05381, 0.51), (0.2736, 0.1133, 0.5063), (0.2736, -4.062e-10, 0.3929), (0.2736, -5.519e-10, 0.6196), (0.1214, 0.3047, 0.5117), (3.113e-09, 0.2736, 0.3929), (-0.007168, 0.3047, 0.6403), (0.107, 0.2538, 0.3974), (0.2538, 0.107, 0.6152), (0.2538, 0.107, 0.3974), (0.2538, -0.04751, 0.4011), (0.107, -0.1942, 0.6189), (0.1163, 0.1158, 0.7995), (0.1163, -0.05947, 0.8037), (0.2538, -0.04751, 0.6189), (0.1142, 0.2822, 0.6352)], [], [(41, 12, 2, 17), (40, 15, 0, 20), (39, 22, 8, 21), (38, 23, 9, 24), (37, 21, 8, 25), (35, 27, 10, 28), (34, 19, 7, 29), (33, 30, 5, 13), (16, 33, 13, 1), (3, 31, 33, 16), (31, 11, 30, 33), (27, 34, 29, 10), (5, 17, 34, 27), (17, 2, 19, 34), (14, 35, 28, 6), (1, 13, 35, 14), (13, 5, 27, 35), (6, 28, 36, 18), (28, 10, 26, 36), (20, 0, 21, 37), (19, 38, 24, 7), (2, 12, 38, 19), (12, 4, 23, 38), (15, 39, 21, 0), (7, 24, 39, 15), (24, 9, 22, 39), (10, 29, 40, 26), (29, 7, 15, 40), (30, 41, 17, 5), (11, 32, 41, 30), (32, 4, 12, 41)])
_uv = me_cube_003.uv_layers.new(name='UVMap')
_uv.uv.foreach_set('vector', [0.5625, 0.4375, 0.625, 0.4375, 0.625, 0.5, 0.5625, 0.5, 0.5625, 0.6875, 0.625, 0.6875, 0.625, 0.75, 0.5625, 0.75, 0.6875, 0.6875, 0.75, 0.6875, 0.75, 0.75, 0.6875, 0.75, 0.6875, 0.5625, 0.75, 0.5625, 0.75, 0.625, 0.6875, 0.625, 0.5625, 0.8125, 0.625, 0.8125, 0.625, 0.875, 0.5625, 0.875, 0.4375, 0.5625, 0.5, 0.5625, 0.5, 0.625, 0.4375, 0.625, 0.5625, 0.5625, 0.625, 0.5625, 0.625, 0.625, 0.5625, 0.625, 0.4375, 0.4375, 0.5, 0.4375, 0.5, 0.5, 0.4375, 0.5, 0.375, 0.4375, 0.4375, 0.4375, 0.4375, 0.5, 0.375, 0.5, 0.375, 0.375, 0.4375, 0.375, 0.4375, 0.4375, 0.375, 0.4375, 0.4375, 0.375, 0.5, 0.375, 0.5, 0.4375, 0.4375, 0.4375, 0.5, 0.5625, 0.5625, 0.5625, 0.5625, 0.625, 0.5, 0.625, 0.5, 0.5, 0.5625, 0.5, 0.5625, 0.5625, 0.5, 0.5625, 0.5625, 0.5, 0.625, 0.5, 0.625, 0.5625, 0.5625, 0.5625, 0.375, 0.5625, 0.4375, 0.5625, 0.4375, 0.625, 0.375, 0.625, 0.375, 0.5, 0.4375, 0.5, 0.4375, 0.5625, 0.375, 0.5625, 0.4375, 0.5, 0.5, 0.5, 0.5, 0.5625, 0.4375, 0.5625, 0.375, 0.625, 0.4375, 0.625, 0.4375, 0.6875, 0.375, 0.6875, 0.4375, 0.625, 0.5, 0.625, 0.5, 0.6875, 0.4375, 0.6875, 0.5625, 0.75, 0.625, 0.75, 0.625, 0.8125, 0.5625, 0.8125, 0.625, 0.5625, 0.6875, 0.5625, 0.6875, 0.625, 0.625, 0.625, 0.625, 0.5, 0.6875, 0.5, 0.6875, 0.5625, 0.625, 0.5625, 0.6875, 0.5, 0.75, 0.5, 0.75, 0.5625, 0.6875, 0.5625, 0.625, 0.6875, 0.6875, 0.6875, 0.6875, 0.75, 0.625, 0.75, 0.625, 0.625, 0.6875, 0.625, 0.6875, 0.6875, 0.625, 0.6875, 0.6875, 0.625, 0.75, 0.625, 0.75, 0.6875, 0.6875, 0.6875, 0.5, 0.625, 0.5625, 0.625, 0.5625, 0.6875, 0.5, 0.6875, 0.5625, 0.625, 0.625, 0.625, 0.625, 0.6875, 0.5625, 0.6875, 0.5, 0.4375, 0.5625, 0.4375, 0.5625, 0.5, 0.5, 0.5, 0.5, 0.375, 0.5625, 0.375, 0.5625, 0.4375, 0.5, 0.4375, 0.5625, 0.375, 0.625, 0.375, 0.625, 0.4375, 0.5625, 0.4375])
me_cube_003.materials.append(mat_material_002)
me_cube_003.use_remesh_preserve_volume = False
me_cube_003.use_remesh_preserve_attributes = False
me_cube_003.use_mirror_vertex_groups = False
me_cube_003.update()
me_sphere = bpy.data.meshes.new('Sphere')
me_sphere.from_pydata([(1.148, 0.4233, 1.25), (1.202, 1.092, 0.6476), (1.23, 0.9513, 0.1796), (1.365, 0.9922, 0.9201), (1.69, 0.9305, 0.7779), (1.656, 0.9072, 0.3148), (1.486, 0.7218, 0.02937), (1.851, 0.7508, 0.4758), (1.286, 0.4473, -0.06933), (1.46, 0.7049, 1.18), (1.761, 0.5862, 1.026), (1.919, 0.5612, 0.7454), (1.831, 0.5189, 0.2266), (1.643, 0.3688, 0.03212), (1.835, 0.3057, 0.9564), (1.926, 0.3243, 0.388), (1.877, 0.09052, 0.5294), (1.402, 0.1351, 1.188), (1.687, -0.0204, 0.9197), (1.531, 0.05767, 0.0763), (1.494, -0.2222, 0.5026), (1.344, -0.1313, 0.9713), (1.258, -0.08581, 0.1651), (1.095, -0.2068, 0.4607), (1.48, 0.413, 1.236), (1.049, -0.1741, 0.7991), (0.731, 0.03644, 0.5356), (0.9285, 0.00469, 0.2139), (1.033, 0.04182, 1.08), (1.181, 0.1998, -0.02878), (0.769, 0.1277, 0.9061), (0.6764, 0.3815, 0.853), (1.031, 0.5117, -0.02126), (0.7785, 0.3744, 0.1673), (0.8793, 0.4317, 1.117), (0.673, 0.6154, 0.7863), (0.6423, 0.472, 0.4178), (0.8356, 0.8959, 0.7075), (0.8482, 0.814, 0.263), (1.038, 0.8181, 1.076)], [], [(3, 4, 1), (9, 4, 3), (5, 4, 7), (5, 12, 6), (10, 11, 4), (5, 7, 12), (7, 11, 15), (10, 14, 11), (24, 14, 10), (11, 14, 16), (15, 16, 19), (15, 19, 13), (16, 18, 20), (19, 20, 22), (17, 21, 18), (20, 21, 25), (19, 22, 29), (25, 23, 20), (22, 23, 27), (25, 26, 23), (0, 34, 28), (27, 26, 33), (31, 36, 26), (31, 35, 36), (31, 34, 35), (33, 36, 38), (0, 39, 34), (39, 37, 35), (38, 2, 32), (39, 1, 37), (37, 1, 38), (2, 6, 32), (39, 9, 3), (6, 2, 5), (1, 4, 5), (9, 0, 24), (2, 1, 5), (4, 9, 10), (6, 12, 13), (7, 4, 11), (7, 15, 12), (9, 24, 10), (6, 13, 8), (12, 15, 13), (11, 16, 15), (19, 29, 8, 13), (16, 14, 18), (33, 32, 29, 27), (19, 16, 20), (18, 21, 20), (17, 24, 0), (22, 20, 23), (21, 17, 28), (21, 28, 25), (29, 22, 27), (28, 17, 0), (23, 26, 27), (28, 30, 25), (26, 25, 30), (29, 32, 8), (30, 28, 34), (38, 36, 35, 37), (30, 31, 26), (33, 26, 36), (30, 34, 31), (33, 38, 32), (35, 34, 39), (38, 1, 2), (39, 0, 9), (39, 3, 1), (32, 6, 8), (17, 18, 14, 24)])
me_sphere.polygons.foreach_set('use_smooth', [True] * 72)
_uv = me_sphere.uv_layers.new(name='UVMap')
_uv.uv.foreach_set('vector', [0.7273, 0.6588, 0.6415, 0.5776, 0.7721, 0.5199, 0.6593, 0.8213, 0.6415, 0.5776, 0.7273, 0.6588, 0.6461, 0.3628, 0.6415, 0.5776, 0.5829, 0.4459, 0.6461, 0.3628, 0.5293, 0.3146, 0.6541, 0.188, 0.5542, 0.7224, 0.5358, 0.5714, 0.6415, 0.5776, 0.6461, 0.3628, 0.5829, 0.4459, 0.5293, 0.3146, 0.5829, 0.4459, 0.5358, 0.5714, 0.4751, 0.4045, 0.5542, 0.7224, 0.4629, 0.6794, 0.5358, 0.5714, 0.5187, 0.9047, 0.4629, 0.6794, 0.5542, 0.7224, 0.5358, 0.5714, 0.4629, 0.6794, 0.4177, 0.4711, 0.4751, 0.4045, 0.4177, 0.4711, 0.3389, 0.2304, 0.4751, 0.4045, 0.3389, 0.2304, 0.4771, 0.1871, 0.4177, 0.4711, 0.3702, 0.6588, 0.3002, 0.4573, 0.3389, 0.2304, 0.3002, 0.4573, 0.2416, 0.279, 0.3094, 0.8442, 0.2622, 0.6876, 0.3702, 0.6588, 0.3002, 0.4573, 0.2622, 0.6876, 0.1884, 0.5934, 0.3389, 0.2304, 0.2416, 0.279, 0.2046, 0.1258, 0.1884, 0.5934, 0.2029, 0.4391, 0.3002, 0.4573, 0.2416, 0.279, 0.2029, 0.4391, 0.1363, 0.307, 0.1884, 0.5934, 0.09791, 0.4715, 0.2029, 0.4391, 0.06586, 0.9084, 0.02728, 0.7873, 0.1557, 0.7611, 0.1363, 0.307, 0.09791, 0.4715, 0.02305, 0.2803, 0.01323, 0.6261, 0.01217, 0.4277, 0.09791, 0.4715, 0.9966, 0.6375, 0.9452, 0.5893, 0.9788, 0.4172, 0.9966, 0.6375, 0.9793, 0.7849, 0.9452, 0.5893, 0.9835, 0.2789, 0.9788, 0.4172, 0.8831, 0.338, 0.8921, 0.9086, 0.8419, 0.7475, 0.9793, 0.7849, 0.8419, 0.7475, 0.8705, 0.5492, 0.9452, 0.5893, 0.8831, 0.338, 0.7724, 0.2928, 0.9283, 0.1521, 0.8419, 0.7475, 0.7721, 0.5199, 0.8705, 0.5492, 0.8705, 0.5492, 0.7721, 0.5199, 0.8831, 0.338, 0.7724, 0.2928, 0.6541, 0.188, 0.9283, 0.1521, 0.8419, 0.7475, 0.6593, 0.8213, 0.7273, 0.6588, 0.6541, 0.188, 0.7724, 0.2928, 0.6461, 0.3628, 0.7721, 0.5199, 0.6415, 0.5776, 0.6461, 0.3628, 0.6593, 0.8213, 0.8921, 0.9086, 0.5187, 0.9047, 0.7724, 0.2928, 0.7721, 0.5199, 0.6461, 0.3628, 0.6415, 0.5776, 0.6593, 0.8213, 0.5542, 0.7224, 0.6541, 0.188, 0.5293, 0.3146, 0.4771, 0.1871, 0.5829, 0.4459, 0.6415, 0.5776, 0.5358, 0.5714, 0.5829, 0.4459, 0.4751, 0.4045, 0.5293, 0.3146, 0.6593, 0.8213, 0.5187, 0.9047, 0.5542, 0.7224, 0.6541, 0.188, 0.4771, 0.1871, 0.46, 0.02524, 0.5293, 0.3146, 0.4751, 0.4045, 0.4771, 0.1871, 0.5358, 0.5714, 0.4177, 0.4711, 0.4751, 0.4045, 0.3389, 0.2304, 0.2046, 0.1258, 0.46, 0.02524, 0.4771, 0.1871, 0.4177, 0.4711, 0.4629, 0.6794, 0.3702, 0.6588, 0.02305, 0.2803, 0.03272, 0.157, 0.2046, 0.1258, 0.1363, 0.307, 0.3389, 0.2304, 0.4177, 0.4711, 0.3002, 0.4573, 0.3702, 0.6588, 0.2622, 0.6876, 0.3002, 0.4573, 0.3094, 0.8442, 0.5187, 0.9047, 0.06586, 0.9084, 0.2416, 0.279, 0.3002, 0.4573, 0.2029, 0.4391, 0.2622, 0.6876, 0.3094, 0.8442, 0.1557, 0.7611, 0.2622, 0.6876, 0.1557, 0.7611, 0.1884, 0.5934, 0.2046, 0.1258, 0.2416, 0.279, 0.1363, 0.307, 0.1557, 0.7611, 0.3094, 0.8442, 0.06586, 0.9084, 0.2029, 0.4391, 0.09791, 0.4715, 0.1363, 0.307, 0.1557, 0.7611, 0.08267, 0.6543, 0.1884, 0.5934, 0.09791, 0.4715, 0.1884, 0.5934, 0.08267, 0.6543, 0.2046, 0.1258, 0.03272, 0.157, 0.09417, 0.03524, 0.08267, 0.6543, 0.1557, 0.7611, 0.02728, 0.7873, 0.8831, 0.338, 0.9788, 0.4172, 0.9452, 0.5893, 0.8705, 0.5492, 0.08267, 0.6543, 0.01323, 0.6261, 0.09791, 0.4715, 0.02305, 0.2803, 0.09791, 0.4715, 0.01217, 0.4277, 0.08267, 0.6543, 0.02728, 0.7873, 0.01323, 0.6261, 0.9835, 0.2789, 0.8831, 0.338, 0.9283, 0.1521, 0.9452, 0.5893, 0.9793, 0.7849, 0.8419, 0.7475, 0.8831, 0.338, 0.7721, 0.5199, 0.7724, 0.2928, 0.8419, 0.7475, 0.8921, 0.9086, 0.6593, 0.8213, 0.8419, 0.7475, 0.7273, 0.6588, 0.7721, 0.5199, 0.9283, 0.1521, 0.6541, 0.188, 0.6999, 0.04284, 0.3094, 0.8442, 0.3702, 0.6588, 0.4629, 0.6794, 0.5187, 0.9047])
me_sphere.materials.append(mat_evil_eyes)
me_sphere.use_remesh_preserve_volume = False
me_sphere.use_remesh_preserve_attributes = False
me_sphere.use_mirror_vertex_groups = False
me_sphere.update()
me_sphere_001 = bpy.data.meshes.new('Sphere.001')
me_sphere_001.from_pydata([(34.64, 22.16, -53.94), (36.9, 21.93, -53.94), (39.08, 21.27, -53.94), (41.08, 20.2, -53.94), (42.84, 18.76, -53.94), (44.29, 17.0, -53.94), (45.36, 14.99, -53.94), (46.02, 12.81, -53.94), (46.24, 10.55, -53.94), (46.02, 8.284, -53.94), (45.36, 6.107, -53.94), (44.29, 4.1, -53.94), (42.84, 2.341, -53.94), (41.08, 0.897, -53.94), (39.08, -0.1757, -53.94), (36.9, -0.8363, -53.94), (34.64, -1.059, -53.94), (32.37, -0.8363, -53.94), (30.19, -0.1757, -53.94), (28.19, 0.897, -53.94), (26.43, 2.341, -53.94), (24.98, 4.1, -53.94), (23.91, 6.107, -53.94), (34.64, 10.55, -30.72), (23.25, 8.284, -53.94), (23.03, 10.55, -53.94), (23.25, 12.81, -53.94), (23.91, 14.99, -53.94), (24.98, 17.0, -53.94), (26.43, 18.76, -53.94), (28.19, 20.2, -53.94), (30.19, 21.27, -53.94), (32.37, 21.93, -53.94)], [], [(0, 23, 1), (1, 23, 2), (2, 23, 3), (3, 23, 4), (4, 23, 5), (5, 23, 6), (6, 23, 7), (7, 23, 8), (8, 23, 9), (9, 23, 10), (10, 23, 11), (11, 23, 12), (12, 23, 13), (13, 23, 14), (14, 23, 15), (15, 23, 16), (16, 23, 17), (17, 23, 18), (18, 23, 19), (19, 23, 20), (20, 23, 21), (21, 23, 22), (22, 23, 24), (24, 23, 25), (25, 23, 26), (26, 23, 27), (27, 23, 28), (28, 23, 29), (29, 23, 30), (30, 23, 31), (31, 23, 32), (32, 23, 0), (0, 1, 2, 3, 4, 5, 6, 7, 8, 9, 10, 11, 12, 13, 14, 15, 16, 17, 18, 19, 20, 21, 22, 24, 25, 26, 27, 28, 29, 30, 31, 32)])
_uv = me_sphere_001.uv_layers.new(name='UVMap')
_uv.uv.foreach_set('vector', [0.25, 0.49, 0.25, 0.25, 0.2968, 0.4854, 0.2968, 0.4854, 0.25, 0.25, 0.3418, 0.4717, 0.3418, 0.4717, 0.25, 0.25, 0.3833, 0.4496, 0.3833, 0.4496, 0.25, 0.25, 0.4197, 0.4197, 0.4197, 0.4197, 0.25, 0.25, 0.4496, 0.3833, 0.4496, 0.3833, 0.25, 0.25, 0.4717, 0.3418, 0.4717, 0.3418, 0.25, 0.25, 0.4854, 0.2968, 0.4854, 0.2968, 0.25, 0.25, 0.49, 0.25, 0.49, 0.25, 0.25, 0.25, 0.4854, 0.2032, 0.4854, 0.2032, 0.25, 0.25, 0.4717, 0.1582, 0.4717, 0.1582, 0.25, 0.25, 0.4496, 0.1167, 0.4496, 0.1167, 0.25, 0.25, 0.4197, 0.08029, 0.4197, 0.08029, 0.25, 0.25, 0.3833, 0.05045, 0.3833, 0.05045, 0.25, 0.25, 0.3418, 0.02827, 0.3418, 0.02827, 0.25, 0.25, 0.2968, 0.01461, 0.2968, 0.01461, 0.25, 0.25, 0.25, 0.01, 0.25, 0.01, 0.25, 0.25, 0.2032, 0.01461, 0.2032, 0.01461, 0.25, 0.25, 0.1582, 0.02827, 0.1582, 0.02827, 0.25, 0.25, 0.1167, 0.05045, 0.1167, 0.05045, 0.25, 0.25, 0.08029, 0.08029, 0.08029, 0.08029, 0.25, 0.25, 0.05045, 0.1167, 0.05045, 0.1167, 0.25, 0.25, 0.02827, 0.1582, 0.02827, 0.1582, 0.25, 0.25, 0.01461, 0.2032, 0.01461, 0.2032, 0.25, 0.25, 0.01, 0.25, 0.01, 0.25, 0.25, 0.25, 0.01461, 0.2968, 0.01461, 0.2968, 0.25, 0.25, 0.02827, 0.3418, 0.02827, 0.3418, 0.25, 0.25, 0.05045, 0.3833, 0.05045, 0.3833, 0.25, 0.25, 0.08029, 0.4197, 0.08029, 0.4197, 0.25, 0.25, 0.1167, 0.4496, 0.1167, 0.4496, 0.25, 0.25, 0.1582, 0.4717, 0.1582, 0.4717, 0.25, 0.25, 0.2032, 0.4854, 0.2032, 0.4854, 0.25, 0.25, 0.25, 0.49, 0.75, 0.49, 0.7968, 0.4854, 0.8418, 0.4717, 0.8833, 0.4496, 0.9197, 0.4197, 0.9496, 0.3833, 0.9717, 0.3418, 0.9854, 0.2968, 0.99, 0.25, 0.9854, 0.2032, 0.9717, 0.1582, 0.9496, 0.1167, 0.9197, 0.08029, 0.8833, 0.05045, 0.8418, 0.02827, 0.7968, 0.01461, 0.75, 0.01, 0.7032, 0.01461, 0.6582, 0.02827, 0.6167, 0.05045, 0.5803, 0.08029, 0.5504, 0.1167, 0.5283, 0.1582, 0.5146, 0.2032, 0.51, 0.25, 0.5146, 0.2968, 0.5283, 0.3418, 0.5504, 0.3833, 0.5803, 0.4197, 0.6167, 0.4496, 0.6582, 0.4717, 0.7032, 0.4854])
me_sphere_001.materials.append(mat_horns)
me_sphere_001.use_remesh_preserve_volume = False
me_sphere_001.use_remesh_preserve_attributes = False
me_sphere_001.use_mirror_vertex_groups = False
me_sphere_001.update()
me_cube_005 = bpy.data.meshes.new('Cube.005')
me_cube_005.from_pydata([(1.0, -1.0, -0.976), (-1.0, -1.0, 1.0), (1.0, 1.0, -0.976), (-1.0, 1.0, 1.0), (-1.0, 1.0, -0.976), (1.0, -1.0, 1.0), (-1.0, -1.0, -0.976), (1.0, 1.0, 1.0), (-1.0, -1.0, -0.6139), (-1.0, 1.0, -0.6139), (1.0, 1.0, -0.6139), (1.0, -1.0, -0.6139), (-1.0, -1.0, -0.588), (-1.0, 1.0, -0.588), (1.0, 1.0, -0.588), (1.0, -1.0, -0.588), (16.67, -1.0, -0.7048), (16.67, 1.0, -0.7048), (16.67, -1.0, -0.7307), (16.67, 1.0, -0.7307), (14.31, -1.0, -0.7307), (14.31, 1.0, -0.7048), (14.31, 1.0, -0.7307), (14.31, -1.0, -0.7048), (16.74, -1.0, -0.976), (16.74, 1.0, -0.976), (14.38, -1.0, -0.976), (14.38, 1.0, -0.976), (-16.39, -1.0, -0.7299), (-16.39, 1.0, -0.7299), (-16.39, -1.0, -0.7041), (-16.39, 1.0, -0.7041), (-14.03, -1.0, -0.7041), (-14.03, -1.0, -0.7299), (-14.03, 1.0, -0.7041), (-14.03, 1.0, -0.7299), (-16.74, -1.0, -0.976), (-16.74, 1.0, -0.976), (-14.38, -1.0, -0.976), (-14.38, 1.0, -0.976), (2.259, -2.259, -0.9815), (2.259, 2.259, -0.9815), (-2.259, 2.259, -0.9815), (-2.259, -2.259, -0.9815), (9.537e-06, 0.0, -1.031), (12.97, -2.195, -0.9815), (18.15, 2.195, -0.9815), (18.15, -2.195, -0.9815), (12.97, 2.195, -0.9815), (15.56, 0.0, -1.031), (-13.55, -1.7, -0.9823), (-17.56, 1.7, -0.9823), (-17.56, -1.7, -0.9823), (-13.55, 1.7, -0.9823), (-15.56, 0.0, -1.03)], [], [(12, 1, 3, 13), (13, 3, 7, 14), (14, 7, 5, 15), (15, 5, 1, 12), (8, 9, 4, 6), (7, 3, 1, 5), (11, 8, 6, 0), (9, 10, 2, 4), (2, 0, 40, 41), (10, 11, 0, 2), (11, 15, 12, 8), (22, 21, 17, 19), (9, 13, 14, 10), (33, 32, 30, 28), (23, 20, 18, 16), (22, 19, 25, 27), (19, 17, 16, 18), (21, 23, 16, 17), (14, 15, 23, 21), (11, 10, 22, 20), (15, 11, 20, 23), (10, 14, 21, 22), (25, 24, 47, 46), (18, 20, 26, 24), (19, 18, 24, 25), (20, 22, 27, 26), (28, 30, 31, 29), (32, 34, 31, 30), (28, 29, 37, 36), (34, 35, 29, 31), (13, 9, 35, 34), (9, 8, 33, 35), (12, 13, 34, 32), (8, 12, 32, 33), (39, 38, 50, 53), (35, 33, 38, 39), (29, 35, 39, 37), (33, 28, 36, 38), (40, 43, 44), (4, 2, 41, 42), (0, 6, 43, 40), (6, 4, 42, 43), (26, 27, 48, 45), (42, 41, 44), (43, 42, 44), (41, 40, 44), (45, 48, 49), (24, 26, 45, 47), (27, 25, 46, 48), (38, 36, 52, 50), (47, 45, 49), (46, 47, 49), (48, 46, 49), (52, 51, 54), (37, 39, 53, 51), (36, 37, 51, 52), (51, 53, 54), (53, 50, 54), (50, 52, 54)])
_uv = me_cube_005.uv_layers.new(name='UVMap')
_uv.uv.foreach_set('vector', [0.4275, 0.0, 0.625, 0.0, 0.625, 0.25, 0.4275, 0.25, 0.4275, 0.25, 0.625, 0.25, 0.625, 0.5, 0.4275, 0.5, 0.4275, 0.5, 0.625, 0.5, 0.625, 0.75, 0.4275, 0.75, 0.4275, 0.75, 0.625, 0.75, 0.625, 1.0, 0.4275, 1.0, 0.4233, 0.0, 0.4233, 0.25, 0.4233, 0.25, 0.4233, 0.0, 0.625, 0.5, 0.875, 0.5, 0.875, 0.75, 0.625, 0.75, 0.4233, 0.75, 0.4233, 1.0, 0.4233, 1.0, 0.4233, 0.75, 0.4233, 0.25, 0.4233, 0.5, 0.4233, 0.5, 0.4233, 0.25, 0.4233, 0.5, 0.4233, 0.75, 0.4233, 0.75, 0.4233, 0.5, 0.4233, 0.5, 0.4233, 0.75, 0.4233, 0.75, 0.4233, 0.5, 0.4233, 0.75, 0.4275, 0.75, 0.4275, 1.0, 0.4233, 1.0, 0.4233, 0.5, 0.4275, 0.5, 0.4275, 0.5, 0.4233, 0.5, 0.4233, 0.25, 0.4275, 0.25, 0.4275, 0.5, 0.4233, 0.5, 0.4233, 1.0, 0.4275, 1.0, 0.4275, 1.0, 0.4233, 1.0, 0.4275, 0.75, 0.4233, 0.75, 0.4233, 0.75, 0.4275, 0.75, 0.4233, 0.5, 0.4233, 0.5, 0.4233, 0.5, 0.4233, 0.5, 0.4233, 0.5, 0.4275, 0.5, 0.4275, 0.75, 0.4233, 0.75, 0.4275, 0.5, 0.4275, 0.75, 0.4275, 0.75, 0.4275, 0.5, 0.4275, 0.5, 0.4275, 0.75, 0.4275, 0.75, 0.4275, 0.5, 0.4233, 0.75, 0.4233, 0.5, 0.4233, 0.5, 0.4233, 0.75, 0.4275, 0.75, 0.4233, 0.75, 0.4233, 0.75, 0.4275, 0.75, 0.4233, 0.5, 0.4275, 0.5, 0.4275, 0.5, 0.4233, 0.5, 0.4233, 0.5, 0.4233, 0.75, 0.4233, 0.75, 0.4233, 0.5, 0.4233, 0.75, 0.4233, 0.75, 0.4233, 0.75, 0.4233, 0.75, 0.4233, 0.5, 0.4233, 0.75, 0.4233, 0.75, 0.4233, 0.5, 0.4233, 0.75, 0.4233, 0.5, 0.4233, 0.5, 0.4233, 0.75, 0.4233, 0.0, 0.4275, 0.0, 0.4275, 0.25, 0.4233, 0.25, 0.4275, 0.0, 0.4275, 0.25, 0.4275, 0.25, 0.4275, 0.0, 0.4233, 0.0, 0.4233, 0.25, 0.4233, 0.25, 0.4233, 0.0, 0.4275, 0.25, 0.4233, 0.25, 0.4233, 0.25, 0.4275, 0.25, 0.4275, 0.25, 0.4233, 0.25, 0.4233, 0.25, 0.4275, 0.25, 0.4233, 0.25, 0.4233, 0.0, 0.4233, 0.0, 0.4233, 0.25, 0.4275, 0.0, 0.4275, 0.25, 0.4275, 0.25, 0.4275, 0.0, 0.4233, 1.0, 0.4275, 1.0, 0.4275, 1.0, 0.4233, 1.0, 0.4233, 0.25, 0.4233, 0.0, 0.4233, 0.0, 0.4233, 0.25, 0.4233, 0.25, 0.4233, 0.0, 0.4233, 0.0, 0.4233, 0.25, 0.4233, 0.25, 0.4233, 0.25, 0.4233, 0.25, 0.4233, 0.25, 0.4233, 1.0, 0.4233, 1.0, 0.4233, 1.0, 0.4233, 1.0, 0.4233, 0.75, 0.4233, 1.0, 0.4233, 0.75, 0.4233, 0.25, 0.4233, 0.5, 0.4233, 0.5, 0.4233, 0.25, 0.4233, 0.75, 0.4233, 1.0, 0.4233, 1.0, 0.4233, 0.75, 0.4233, 0.0, 0.4233, 0.25, 0.4233, 0.25, 0.4233, 0.0, 0.4233, 0.75, 0.4233, 0.5, 0.4233, 0.5, 0.4233, 0.75, 0.4233, 0.25, 0.4233, 0.5, 0.4233, 0.25, 0.4233, 0.0, 0.4233, 0.25, 0.4233, 0.0, 0.4233, 0.5, 0.4233, 0.75, 0.4233, 0.5, 0.4233, 0.75, 0.4233, 0.5, 0.4233, 0.75, 0.4233, 0.75, 0.4233, 0.75, 0.4233, 0.75, 0.4233, 0.75, 0.4233, 0.5, 0.4233, 0.5, 0.4233, 0.5, 0.4233, 0.5, 0.4233, 1.0, 0.4233, 1.0, 0.4233, 1.0, 0.4233, 1.0, 0.4233, 0.75, 0.4233, 0.75, 0.4233, 0.75, 0.4233, 0.5, 0.4233, 0.75, 0.4233, 0.5, 0.4233, 0.5, 0.4233, 0.5, 0.4233, 0.5, 0.4233, 0.0, 0.4233, 0.25, 0.4233, 0.0, 0.4233, 0.25, 0.4233, 0.25, 0.4233, 0.25, 0.4233, 0.25, 0.4233, 0.0, 0.4233, 0.25, 0.4233, 0.25, 0.4233, 0.0, 0.4233, 0.25, 0.4233, 0.25, 0.4233, 0.25, 0.4233, 0.25, 0.4233, 0.0, 0.4233, 0.25, 0.4233, 1.0, 0.4233, 1.0, 0.4233, 1.0])
me_cube_005.materials.append(mat_latex_pants)
me_cube_005.use_remesh_preserve_volume = False
me_cube_005.use_remesh_preserve_attributes = False
me_cube_005.use_mirror_vertex_groups = False
me_cube_005.update()
me_plane = bpy.data.meshes.new('Plane')
me_plane.from_pydata([(-1.0, -1.0, 0.0), (1.0, -1.0, 0.0), (-1.0, 1.0, 0.0), (1.0, 1.0, 0.0)], [], [(0, 1, 3, 2)])
_uv = me_plane.uv_layers.new(name='UVMap')
_uv.uv.foreach_set('vector', [0.0, 0.0, 1.0, 0.0, 1.0, 1.0, 0.0, 1.0])
me_plane.materials.append(mat_material_005)
me_plane.use_remesh_preserve_volume = False
me_plane.use_remesh_preserve_attributes = False
me_plane.use_mirror_vertex_groups = False
me_plane.update()
me_plane_001 = bpy.data.meshes.new('Plane.001')
me_plane_001.from_pydata([(-1.0, -1.0, 0.0), (1.0, -1.0, 0.0), (-1.0, 1.0, 0.0), (1.0, 1.0, 0.0)], [], [(0, 1, 3, 2)])
_uv = me_plane_001.uv_layers.new(name='UVMap')
_uv.uv.foreach_set('vector', [0.0, 0.0, 1.0, 0.0, 1.0, 1.0, 0.0, 1.0])
me_plane_001.materials.append(mat_material_006)
me_plane_001.use_remesh_preserve_volume = False
me_plane_001.use_remesh_preserve_attributes = False
me_plane_001.use_mirror_vertex_groups = False
me_plane_001.update()
me_plane_002 = bpy.data.meshes.new('Plane.002')
me_plane_002.from_pydata([(-1.0, -1.0, 0.0), (1.0, -1.0, 0.0), (-1.0, 1.0, 0.0), (1.0, 1.0, 0.0)], [], [(0, 1, 3, 2)])
_uv = me_plane_002.uv_layers.new(name='UVMap')
_uv.uv.foreach_set('vector', [0.0, 0.0, 1.0, 0.0, 1.0, 1.0, 0.0, 1.0])
me_plane_002.materials.append(mat_material_007)
me_plane_002.use_remesh_preserve_volume = False
me_plane_002.use_remesh_preserve_attributes = False
me_plane_002.use_mirror_vertex_groups = False
me_plane_002.update()

# ---- objects
ob_body = bpy.data.objects.new('body', me_cube)
ob_head = bpy.data.objects.new('head', me_cube_001)
ob_hair = bpy.data.objects.new('hair', me_cube_003)
ob_eyes = bpy.data.objects.new('eyes', me_sphere)
ob_horns = bpy.data.objects.new('horns', me_sphere_001)
ob_trident = bpy.data.objects.new('trident', me_cube_005)
ob_camera = bpy.data.objects.new('Camera', cam_camera)
ob_light = bpy.data.objects.new('Light', light_light)
ob_front_ref = bpy.data.objects.new('front_ref', None)
ob_side_ref = bpy.data.objects.new('side_ref', None)
ob_floor = bpy.data.objects.new('floor', me_plane)
ob_back_wall = bpy.data.objects.new('back_wall', me_plane_001)
ob_side_wall = bpy.data.objects.new('side_wall', me_plane_002)
ob_light_001 = bpy.data.objects.new('Light.001', light_light_001)

# ---- transforms, parenting, visibility, modifiers, constraints
ob_body.location = (0.0, 0.0, 2.98)
ob_body.lock_rotations_4d = False
ob_body.empty_display_type = 'ARROWS'
ob_body.lineart.crease_threshold = 0.0
_m = ob_body.modifiers.new('Mirror', 'MIRROR')
_m = ob_body.modifiers.new('Subdivision', 'SUBSURF')
_m.uv_smooth = 'PRESERVE_CORNERS'
_m.levels = 2
_m.show_only_control_edges = False
ob_head.location = (0.0, 0.0, 3.079)
ob_head.lock_rotations_4d = False
ob_head.empty_display_type = 'ARROWS'
ob_head.lineart.crease_threshold = 0.0
_m = ob_head.modifiers.new('Mirror', 'MIRROR')
_m = ob_head.modifiers.new('Subdivision', 'SUBSURF')
_m.uv_smooth = 'PRESERVE_CORNERS'
_m.levels = 2
_m.show_only_control_edges = False
ob_hair.location = (0.0, 0.0, 2.976)
ob_hair.scale = (1.225, 1.225, 1.225)
ob_hair.lock_rotations_4d = False
ob_hair.empty_display_type = 'ARROWS'
ob_hair.lineart.crease_threshold = 0.0
_m = ob_hair.modifiers.new('Mirror', 'MIRROR')
_m = ob_hair.modifiers.new('Solidify', 'SOLIDIFY')
_m.thickness = 0.06
_m.nonmanifold_thickness_mode = 'FIXED'
_m.nonmanifold_merge_threshold = 0.0003
ob_eyes.location = (0.0, -0.2424, 3.546)
ob_eyes.scale = (0.08614, 0.08614, 0.08614)
ob_eyes.lineart.crease_threshold = 0.0
_m = ob_eyes.modifiers.new('Mesh Cache', 'MESH_CACHE')
_m = ob_eyes.modifiers.new('Mirror', 'MIRROR')
ob_horns.location = (0.0, -0.08717, 5.432)
ob_horns.scale = (0.004925, 0.008772, 0.03063)
ob_horns.lineart.crease_threshold = 0.0
_m = ob_horns.modifiers.new('Mesh Cache', 'MESH_CACHE')
_m = ob_horns.modifiers.new('Mirror', 'MIRROR')
ob_trident.location = (1.709, 0.0, 2.689)
ob_trident.scale = (0.01906, -0.006346, -1.657)
ob_trident.lineart.crease_threshold = 0.0
ob_camera.location = (1.969, -10.06, 4.568)
ob_camera.rotation_euler = (1.363, 0.01432, -6.015)
ob_camera.lock_rotations_4d = False
ob_camera.empty_display_type = 'ARROWS'
ob_camera.color = (0.0, 0.0, 0.0, 0.0)
ob_camera.display_type = 'WIRE'
ob_camera.lineart.crease_threshold = 0.0
ob_light.location = (2.67, -1.605, 4.836)
ob_light.rotation_euler = (0.6503, 0.05522, 1.866)
ob_light.lock_rotations_4d = False
ob_light.empty_display_type = 'ARROWS'
ob_light.color = (0.0, 0.0, 0.0, 0.0)
ob_light.lineart.crease_threshold = 0.0
ob_front_ref.location = (-0.02, 0.0, 2.96)
ob_front_ref.rotation_euler = (1.571, 0.0, 0.0)
ob_front_ref.empty_display_type = 'IMAGE'
ob_front_ref.empty_display_size = 5.0
ob_front_ref.lineart.crease_threshold = 0.0
ob_side_ref.location = (0.0, -0.1, 3.02)
ob_side_ref.rotation_euler = (1.571, 0.0, 1.571)
ob_side_ref.scale = (1.0, 1.02, 1.0)
ob_side_ref.empty_display_type = 'IMAGE'
ob_side_ref.empty_display_size = 5.0
ob_side_ref.lineart.crease_threshold = 0.0
ob_floor.location = (0.0, 0.0, 0.0)
ob_floor.scale = (7.269, 7.269, 7.269)
ob_floor.lineart.crease_threshold = 0.0
ob_back_wall.location = (1.175, 1.298, 1.829)
ob_back_wall.rotation_euler = (1.571, 0.0, 0.0)
ob_back_wall.scale = (4.428, 4.428, 4.428)
ob_back_wall.lineart.crease_threshold = 0.0
ob_side_wall.location = (-5.833, 1.298, 1.829)
ob_side_wall.rotation_euler = (0.0, 1.571, 0.0)
ob_side_wall.scale = (11.22, 11.22, 11.22)
ob_side_wall.lineart.crease_threshold = 0.0
ob_light_001.location = (-4.57, -1.605, 5.251)
ob_light_001.rotation_euler = (0.6503, 0.05522, 1.866)
ob_light_001.lock_rotations_4d = False
ob_light_001.empty_display_type = 'ARROWS'
ob_light_001.color = (0.0, 0.0, 0.0, 0.0)
ob_light_001.lineart.crease_threshold = 0.0

# ---- collection membership
col_main.objects.link(ob_body)
col_main.objects.link(ob_head)
col_main.objects.link(ob_hair)
col_main.objects.link(ob_eyes)
col_main.objects.link(ob_horns)
col_main.objects.link(ob_trident)
col_helpers.objects.link(ob_camera)
col_helpers.objects.link(ob_light)
col_helpers.objects.link(ob_front_ref)
col_helpers.objects.link(ob_side_ref)
col_helpers.objects.link(ob_floor)
col_helpers.objects.link(ob_back_wall)
col_helpers.objects.link(ob_side_wall)
col_helpers.objects.link(ob_light_001)

# ---- scene / render settings (as saved in the file)
scene.camera = ob_camera
scene.frame_start = 1; scene.frame_end = 250; scene.frame_set(1)
scene.render.engine = 'BLENDER_EEVEE_NEXT'
scene.cycles.use_denoising = False
scene.cycles.samples = 128
scene.cycles.sampling_pattern = 'TABULATED_SOBOL'
scene.cycles.use_adaptive_sampling = False
scene.cycles.use_light_tree = False
scene.view_settings.view_transform = 'Filmic'
bpy.context.view_layer.update()
